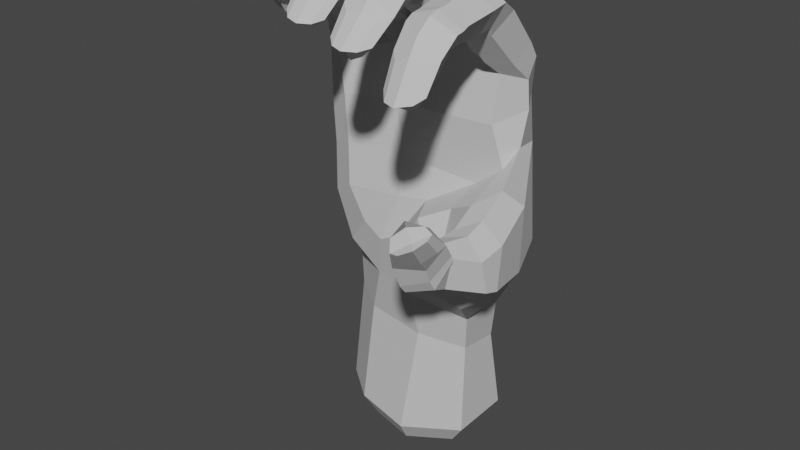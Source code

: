 # Source: C_Handshape.blend  (saved by Blender 3.6.11; exported with 4.5.12 LTS)
import bpy
from mathutils import Matrix  # noqa: F401  (used for matrix-valued properties, if any)

bpy.ops.wm.read_factory_settings(use_empty=True)
scene = bpy.context.scene
scene.name = 'Scene'

# ---- collections
col_c = bpy.data.collections.new('C'); scene.collection.children.link(col_c)

# ---- materials (node trees are filled in below, after node groups)
mat_material__46_006 = bpy.data.materials.new('Material #46.006')
mat_material__46_006.alpha_threshold = 0.0
mat_material__46_006.use_transparent_shadow = False
mat_material__46_006.diffuse_color = (0.6038, 0.6038, 0.6038, 1.0)
mat_material__46_006.specular_color = (0.9, 0.9, 0.9)
mat_material__46_006.roughness = 0.5
mat_material__46_006.specular_intensity = 0.0

# ---- material node trees

# ---- world
world_world = bpy.data.worlds.new('World'); scene.world = world_world
world_world.use_nodes = True; world_world.node_tree.nodes.clear()
_N = world_world.node_tree.nodes; _L = world_world.node_tree.links
n0 = _N.new('ShaderNodeOutputWorld'); n0.name = 'World Output'; n0.location = (300, 300)
n1 = _N.new('ShaderNodeBackground'); n1.name = 'Background'; n1.location = (10, 300)
n1.inputs[0].default_value = (0.05088, 0.05088, 0.05088, 1.0)
_L.new(n1.outputs[0], n0.inputs[0])
n0.is_active_output = True
world_world.color = (0.05088, 0.05088, 0.05088)
world_world.use_sun_shadow = False
world_world.sun_shadow_jitter_overblur = 0.0

# ---- meshes
me_untitled_006 = bpy.data.meshes.new('Untitled.006')
me_untitled_006.from_pydata([(8.531, 9.161, 51.29), (4.552, 5.526, 69.93), (9.629, 4.04, 71.39), (0.3632, 5.933, 51.29), (-5.219, 5.586, 48.42), (-3.85, 4.657, 67.92), (-12.73, 0.7359, 63.4), (-11.92, 0.2907, 46.7), (21.52, -4.666, 53.32), (4.856, 8.891, 37.88), (-3.687, 7.968, 37.01), (-12.11, 2.555, 37.72), (23.45, -13.66, 43.78), (19.77, -7.975, 56.56), (16.13, 3.666, 68.88), (19.47, -2.319, 71.79), (15.8, -7.697, 85.46), (20.29, -8.014, 83.27), (18.71, -10.72, 80.0), (22.84, -11.94, 50.27), (20.15, -13.37, 53.91), (16.2, -14.55, 51.77), (22.87, -16.84, 49.66), (20.01, -16.55, 52.73), (16.02, -17.26, 51.51), (10.08, -2.744, 77.74), (12.28, -9.26, 84.64), (17.12, -11.79, 87.62), (21.03, -11.01, 85.03), (19.11, -11.54, 81.29), (13.13, -12.71, 86.6), (17.87, -14.94, 87.36), (21.41, -14.11, 84.74), (19.04, -14.17, 80.98), (13.93, -15.94, 86.02), (14.07, -15.58, 82.48), (18.69, -20.69, 86.42), (21.77, -20.06, 84.17), (19.49, -19.72, 81.02), (14.78, -21.12, 85.32), (15.13, -20.28, 81.53), (18.76, -22.53, 86.32), (22.13, -21.66, 83.89), (19.7, -21.14, 80.89), (15.02, -22.91, 85.21), (15.25, -21.96, 81.48), (18.74, -24.0, 85.83), (22.31, -23.06, 83.78), (20.13, -22.4, 80.85), (15.0, -24.11, 84.49), (15.5, -23.32, 81.43), (18.73, -26.41, 83.93), (22.27, -26.14, 81.3), (20.96, -24.62, 79.31), (15.21, -26.74, 81.4), (15.85, -24.51, 79.11), (22.14, -28.84, 77.28), (20.24, -27.95, 75.43), (16.98, -28.24, 75.61), (23.33, -16.11, 44.5), (17.84, -16.89, 42.31), (14.21, -16.5, 46.05), (21.25, -23.09, 47.59), (21.5, -21.96, 51.96), (18.67, -21.32, 52.93), (15.66, -22.49, 52.31), (17.12, -23.98, 46.06), (14.66, -23.4, 49.63), (12.01, 2.59, 76.85), (18.11, 1.513, 73.96), (8.827, 0.6732, 73.54), (7.781, 1.807, 73.08), (0.8124, 4.543, 72.86), (-1.158, 4.573, 72.02), (-7.504, 3.01, 68.86), (-8.98, 2.847, 68.56), (-15.56, -3.672, 62.41), (-15.34, -3.723, 47.02), (11.22, -5.499, 75.42), (15.9, -29.54, 77.17), (19.23, -31.67, 76.12), (19.14, -1.251, 66.84), (20.91, -27.86, 80.52), (18.7, -27.89, 81.6), (16.6, -28.16, 80.59), (17.23, -31.03, 76.21), (21.3, -30.41, 76.5), (8.505, 6.622, 63.67), (-14.79, -4.106, 55.45), (-12.26, 0.2001, 56.01), (-4.887, 5.449, 57.97), (3.986, 6.507, 60.78), (-14.12, -6.881, 62.49), (16.36, -5.08, 72.7), (-3.208, -5.481, 73.32), (10.66, -4.372, 79.11), (14.05, -1.221, 79.43), (18.89, -1.183, 76.83), (19.07, -5.325, 74.45), (18.73, -27.92, 74.53), (18.68, -23.6, 78.12), (17.56, -22.72, 80.31), (17.36, -21.48, 80.3), (16.83, -19.98, 80.59), (16.08, -15.16, 80.37), (15.65, -12.62, 80.86), (15.22, -12.09, 79.96), (18.85, -30.62, 75.82), (12.74, -11.35, 81.37), (13.22, -12.52, 82.73), (15.43, -7.489, 74.79), (12.19, -7.014, 76.46), (9.331, -2.719, 80.15), (10.21, -10.35, 86.47), (6.544, -8.776, 88.63), (5.573, -0.4442, 82.34), (8.361, -5.329, 77.97), (8.344, -12.86, 82.72), (2.354, -9.859, 88.42), (1.165, -1.331, 81.4), (0.5372, 1.241, 78.73), (1.428, -4.214, 78.61), (1.267, -3.385, 76.74), (10.61, -12.2, 88.01), (7.044, -11.16, 90.46), (8.329, -13.39, 84.5), (2.967, -12.45, 90.19), (2.546, -12.41, 84.55), (10.94, -14.4, 87.54), (7.796, -14.62, 90.69), (8.772, -15.42, 84.03), (3.685, -16.28, 90.36), (12.12, -18.5, 86.26), (9.105, -19.46, 89.23), (9.597, -18.9, 83.5), (5.25, -20.74, 88.64), (3.535, -16.78, 85.9), (5.142, -20.18, 84.9), (12.45, -20.07, 86.46), (9.501, -21.09, 89.33), (9.738, -20.33, 83.75), (5.813, -22.42, 88.67), (5.583, -21.69, 84.95), (12.88, -21.37, 86.53), (9.754, -22.49, 89.13), (10.38, -21.49, 83.78), (5.952, -23.62, 88.12), (6.05, -22.91, 84.96), (13.29, -24.29, 84.59), (10.06, -25.0, 87.43), (11.53, -23.89, 82.71), (6.576, -26.2, 85.79), (6.588, -25.07, 83.44), (10.9, -27.72, 79.83), (12.93, -28.17, 81.48), (7.283, -29.69, 82.21), (7.811, -28.58, 80.52), (9.346, -28.2, 79.17), (9.0, -23.76, 81.74), (7.881, -22.15, 83.59), (7.481, -21.01, 83.53), (7.005, -19.59, 83.4), (5.372, -16.93, 84.37), (4.945, -14.63, 84.78), (2.905, -14.33, 86.05), (4.687, -13.51, 82.93), (4.572, -5.268, 76.63), (10.37, -30.58, 81.55), (8.065, -27.48, 85.03), (10.11, -26.66, 85.57), (12.18, -26.4, 84.31), (8.725, -31.04, 81.67), (10.53, -31.46, 81.42), (12.15, -30.14, 81.25), (4.682, 3.597, 78.14), (9.193, -0.5538, 78.3), (8.749, -4.742, 76.46), (5.184, -5.279, 75.05), (-0.8684, 0.09614, 79.78), (0.7864, -7.015, 85.16), (-3.177, -6.691, 86.02), (-4.875, 1.384, 79.76), (-1.198, -3.79, 76.96), (-0.05847, -10.27, 81.57), (-6.699, -8.37, 85.75), (-8.36, -0.3239, 78.25), (-8.29, 0.9559, 75.0), (-6.723, -4.215, 76.3), (-6.648, -4.156, 74.6), (1.241, -8.905, 86.63), (-2.536, -8.611, 88.12), (0.3374, -11.79, 83.54), (-6.137, -10.45, 87.82), (-5.827, -10.69, 82.75), (1.725, -11.08, 88.46), (-1.926, -10.54, 90.15), (0.6307, -13.42, 85.3), (-5.38, -12.83, 89.73), (-5.211, -12.17, 84.77), (2.316, -16.57, 88.77), (-0.8687, -17.54, 90.5), (0.183, -16.32, 85.53), (-4.713, -18.08, 89.61), (-4.676, -13.4, 86.44), (-4.187, -17.06, 86.1), (2.423, -18.11, 88.35), (-0.7006, -19.26, 90.22), (0.184, -17.56, 85.29), (-4.429, -19.79, 89.27), (-4.222, -18.47, 85.92), (2.559, -19.38, 87.88), (-0.5965, -20.49, 89.79), (0.3817, -18.77, 85.06), (-4.267, -21.0, 88.54), (-3.84, -19.75, 85.74), (2.421, -22.0, 85.29), (-0.4593, -22.83, 87.98), (0.7265, -21.01, 83.57), (-3.807, -23.74, 86.54), (-3.847, -22.09, 84.39), (0.1721, -24.74, 81.01), (2.136, -25.3, 82.36), (-3.263, -26.82, 83.24), (-2.853, -25.66, 81.75), (-1.307, -25.14, 80.46), (-1.653, -20.8, 82.82), (-1.988, -19.05, 84.67), (-2.152, -17.91, 84.79), (-2.302, -16.6, 85.02), (-2.494, -13.58, 84.78), (-2.619, -12.73, 83.43), (-2.836, -11.21, 81.25), (-3.51, -4.958, 75.94), (-0.4654, -27.37, 81.91), (-2.408, -24.97, 85.69), (-0.485, -24.25, 86.1), (1.36, -23.92, 84.83), (-1.964, -28.07, 82.58), (-0.1153, -28.37, 82.21), (1.383, -27.13, 82.06), (-5.277, 3.965, 75.74), (-0.7368, 1.248, 77.95), (-0.7132, -3.262, 75.99), (-9.251, -1.572, 76.76), (-8.723, -4.639, 80.23), (-12.46, -4.062, 80.64), (-12.88, -1.489, 76.34), (-9.528, -6.234, 75.6), (-9.359, -7.841, 78.17), (-16.13, -5.559, 79.88), (-16.45, -3.427, 75.3), (-16.17, -3.55, 71.51), (-14.97, -6.79, 74.99), (-14.43, -6.699, 72.19), (-8.721, -6.042, 82.01), (-12.36, -5.033, 82.39), (-9.428, -9.114, 79.84), (-16.01, -6.578, 81.77), (-8.6, -7.352, 83.99), (-12.11, -6.134, 84.45), (-9.686, -9.866, 81.36), (-15.68, -7.82, 83.54), (-8.059, -12.36, 85.6), (-11.18, -12.33, 87.22), (-9.421, -13.11, 82.55), (-14.67, -13.0, 86.21), (-14.72, -10.05, 81.49), (-14.0, -13.43, 83.06), (-7.761, -13.97, 85.73), (-10.86, -14.09, 87.68), (-9.291, -14.31, 82.84), (-14.21, -14.82, 86.62), (-13.68, -14.92, 83.45), (-7.556, -15.05, 86.04), (-10.58, -15.38, 87.76), (-9.145, -15.42, 83.31), (-13.9, -15.9, 86.35), (-13.45, -16.05, 83.69), (-7.02, -17.33, 84.9), (-10.14, -17.82, 86.91), (-8.171, -16.95, 82.85), (-12.73, -19.43, 85.16), (-12.47, -18.38, 82.91), (-7.584, -20.66, 81.21), (-6.306, -20.84, 82.96), (-11.05, -22.67, 83.0), (-10.44, -21.85, 81.51), (-8.968, -21.52, 80.56), (-10.27, -17.27, 81.66), (-11.4, -15.89, 82.8), (-11.55, -14.92, 82.45), (-11.72, -13.74, 82.07), (-12.24, -10.59, 80.65), (-12.36, -10.12, 79.68), (-15.47, -8.661, 80.18), (-12.31, -8.735, 77.54), (-15.38, -7.981, 78.2), (-11.67, -8.216, 74.51), (-8.332, -23.12, 82.49), (-11.14, -20.53, 84.91), (-9.589, -19.54, 85.53), (-7.67, -19.24, 84.74), (-9.602, -23.73, 82.94), (-7.986, -23.92, 83.03), (-6.729, -22.63, 82.93), (-13.86, 0.7526, 72.17), (-9.124, 0.4291, 74.84), (-8.494, -5.343, 74.37), (-10.62, -9.023, 71.96), (-1.316, -6.948, 65.04), (-10.24, -8.407, 64.53), (-13.43, -7.127, 55.12), (1.11, -7.189, 56.59), (-9.166, -8.935, 56.61), (17.68, -14.73, 41.49), (17.4, -11.63, 38.88), (13.15, -14.12, 45.33), (-13.28, -7.371, 46.89), (5.311, -7.301, 50.32), (12.96, -11.09, 52.74), (-2.379, -9.226, 41.75), (4.23, -10.03, 34.41), (-11.03, 3.749, 26.84), (-4.274, -7.396, 34.37), (11.57, -4.533, 24.5), (5.351, 7.581, 22.88), (-3.907, 7.745, 24.59), (-13.09, 4.964, 8.278), (-6.42, 9.418, 8.759), (5.049, 9.813, 8.509), (11.86, 5.339, 8.755), (11.36, -4.641, 7.768), (2.564, -10.16, 7.616), (-7.349, -8.318, 8.445), (11.78, -15.25, 44.73), (7.028, -7.115, 65.17), (15.7, -5.459, 64.9), (12.5, -4.608, 54.39), (16.99, -4.091, 57.8), (11.29, 3.061, 23.32), (15.92, 0.2547, 35.58), (20.78, -4.038, 41.8), (17.72, 2.383, 60.47), (21.24, -25.36, 48.47), (17.23, -26.84, 47.3), (15.06, -24.9, 50.54), (22.1, -22.49, 52.05), (19.01, -21.81, 53.62), (21.12, -26.35, 50.13), (17.35, -28.1, 48.82), (15.17, -26.18, 51.96), (22.16, -22.96, 53.07), (18.74, -22.5, 54.66), (21.2, -27.29, 52.28), (17.82, -30.26, 52.72), (16.2, -28.52, 55.21), (23.06, -25.39, 55.9), (19.94, -25.04, 57.4), (19.26, -32.52, 56.44), (18.74, -31.73, 58.21), (21.85, -28.52, 59.63), (23.32, -28.77, 59.06), (17.16, -26.89, 58.3), (20.41, -30.67, 59.84), (16.06, -24.18, 54.77), (15.9, -23.29, 53.06), (22.15, -31.45, 58.46), (23.16, -27.37, 55.71), (21.56, -28.92, 54.14), (19.73, -30.5, 53.93), (23.79, -30.42, 58.83), (22.97, -32.36, 57.95), (21.1, -33.13, 56.97), (11.74, 3.493, 29.65), (11.73, 4.515, 35.48), (4.589, -8.093, 26.24), (-12.15, 3.154, 32.49), (-3.964, 7.3, 30.86), (5.341, 7.521, 29.78), (-14.19, -2.958, 38.88), (19.06, -2.862, 61.43), (16.17, -10.67, 54.04), (7.783, -12.44, 50.08), (0.8517, -9.398, 43.39), (4.943, -13.4, 44.22), (18.86, 2.223, 44.37), (-9.893, -7.648, 38.84), (0.3493, -7.991, 49.77), (13.95, -9.378, 35.02), (7.737, -13.73, 39.74), (17.61, -5.17, 36.91), (12.59, -5.708, 30.92), (-5.495, -7.495, 27.38), (-12.53, -2.393, 33.32), (-5.931, -8.992, 43.8), (-8.541, -9.587, 49.68), (-12.07, -2.537, 27.73), (-13.67, -3.356, 8.62), (-10.36, 4.009, 4.301), (-10.81, -2.461, 4.566), (-5.175, 7.474, 4.674), (3.744, 7.781, 4.48), (9.044, 4.301, 4.671), (8.652, -3.461, 3.904), (1.812, -7.75, 3.785), (-5.898, -6.321, 4.43)], [], [(1, 2, 87, 91), (91, 90, 5, 1), (90, 89, 6, 5), (5, 6, 75, 74), (8, 342, 380, 13), (0, 374, 9, 3), (3, 9, 10, 4), (4, 10, 11, 7), (8, 19, 12, 341), (17, 97, 96, 16), (18, 98, 97, 17), (13, 20, 19, 8), (19, 22, 59, 12), (20, 23, 22, 19), (21, 24, 23, 20), (59, 60, 314, 12), (60, 61, 316, 314), (96, 95, 26, 16), (95, 25, 78, 111), (16, 27, 28, 17), (17, 28, 29, 18), (26, 30, 27, 16), (108, 109, 30, 26), (27, 31, 32, 28), (28, 32, 33, 29), (30, 34, 31, 27), (109, 35, 34, 30), (31, 36, 37, 32), (32, 37, 38, 33), (34, 39, 36, 31), (35, 40, 39, 34), (373, 374, 340, 391), (378, 325, 326, 377), (377, 326, 322, 376), (12, 314, 315, 341), (36, 41, 42, 37), (37, 42, 43, 38), (39, 44, 41, 36), (40, 45, 44, 39), (41, 46, 47, 42), (42, 47, 48, 43), (44, 49, 46, 41), (45, 50, 49, 44), (46, 51, 52, 47), (47, 52, 53, 48), (49, 54, 51, 46), (50, 55, 54, 49), (52, 56, 57, 53), (55, 58, 79, 54), (61, 24, 21, 316), (22, 63, 62, 59), (23, 64, 63, 22), (24, 65, 64, 23), (59, 62, 66, 60), (60, 66, 67, 61), (61, 67, 65, 24), (2, 70, 25, 68), (2, 68, 69, 14), (1, 71, 70, 2), (70, 71, 175, 25), (174, 175, 71, 1), (1, 72, 120, 174), (73, 72, 1, 5), (240, 241, 73, 5), (72, 73, 241, 120), (5, 74, 186, 240), (74, 75, 306, 186), (75, 6, 305, 306), (89, 88, 76, 6), (6, 76, 251, 305), (176, 78, 25, 175), (58, 55, 100, 99), (100, 55, 50, 101), (101, 50, 45, 102), (102, 45, 40, 103), (103, 40, 35, 104), (104, 35, 109, 105), (105, 109, 108, 106), (108, 111, 110, 106), (57, 56, 107, 99), (84, 83, 51, 54), (82, 52, 51, 83), (85, 79, 107, 80), (86, 82, 83, 80), (80, 83, 84, 85), (84, 54, 79, 85), (82, 86, 56, 52), (78, 176, 177, 93), (241, 242, 122, 120), (88, 89, 7, 77), (89, 90, 4, 7), (90, 91, 3, 4), (88, 311, 92, 76), (76, 92, 253, 251), (77, 317, 311, 88), (307, 188, 186, 306), (69, 15, 81, 14), (15, 93, 336, 81), (93, 177, 335, 336), (177, 122, 242, 94), (95, 96, 68, 25), (96, 97, 69, 68), (69, 97, 98, 15), (57, 99, 100, 53), (53, 100, 101, 48), (48, 101, 102, 43), (43, 102, 103, 38), (38, 103, 104, 33), (33, 104, 105, 29), (29, 105, 106, 18), (106, 110, 98, 18), (58, 99, 107, 79), (86, 80, 107, 56), (95, 111, 108, 26), (15, 98, 110, 93), (93, 110, 111, 78), (113, 112, 115, 114), (117, 116, 112, 113), (115, 119, 118, 114), (119, 120, 122, 121), (114, 124, 123, 113), (113, 123, 125, 117), (118, 126, 124, 114), (127, 164, 126, 118), (124, 129, 128, 123), (123, 128, 130, 125), (126, 131, 129, 124), (164, 136, 131, 126), (129, 133, 132, 128), (128, 132, 134, 130), (131, 135, 133, 129), (136, 137, 135, 131), (133, 139, 138, 132), (132, 138, 140, 134), (135, 141, 139, 133), (137, 142, 141, 135), (139, 144, 143, 138), (138, 143, 145, 140), (141, 146, 144, 139), (142, 147, 146, 141), (144, 149, 148, 143), (143, 148, 150, 145), (146, 151, 149, 144), (147, 152, 151, 146), (148, 154, 153, 150), (152, 156, 155, 151), (156, 152, 158, 157), (158, 152, 147, 159), (159, 147, 142, 160), (160, 142, 137, 161), (161, 137, 136, 162), (162, 136, 164, 163), (163, 164, 127, 165), (127, 121, 166, 165), (153, 154, 167, 157), (168, 169, 149, 151), (170, 148, 149, 169), (171, 155, 167, 172), (173, 170, 169, 172), (172, 169, 168, 171), (168, 151, 155, 171), (170, 173, 154, 148), (119, 115, 174, 120), (115, 112, 175, 174), (175, 112, 116, 176), (153, 157, 158, 150), (150, 158, 159, 145), (145, 159, 160, 140), (140, 160, 161, 134), (134, 161, 162, 130), (130, 162, 163, 125), (125, 163, 165, 117), (165, 166, 116, 117), (156, 157, 167, 155), (173, 172, 167, 154), (119, 121, 127, 118), (176, 116, 166, 177), (177, 166, 121, 122), (179, 178, 181, 180), (183, 182, 178, 179), (181, 185, 184, 180), (185, 186, 188, 187), (180, 190, 189, 179), (179, 189, 191, 183), (184, 192, 190, 180), (193, 198, 192, 184), (190, 195, 194, 189), (189, 194, 196, 191), (192, 197, 195, 190), (198, 203, 197, 192), (195, 200, 199, 194), (194, 199, 201, 196), (197, 202, 200, 195), (203, 204, 202, 197), (200, 206, 205, 199), (199, 205, 207, 201), (202, 208, 206, 200), (204, 209, 208, 202), (206, 211, 210, 205), (205, 210, 212, 207), (208, 213, 211, 206), (209, 214, 213, 208), (211, 216, 215, 210), (210, 215, 217, 212), (213, 218, 216, 211), (214, 219, 218, 213), (215, 221, 220, 217), (219, 223, 222, 218), (223, 219, 225, 224), (225, 219, 214, 226), (226, 214, 209, 227), (227, 209, 204, 228), (228, 204, 203, 229), (229, 203, 198, 230), (230, 198, 193, 231), (193, 187, 232, 231), (220, 221, 233, 224), (234, 235, 216, 218), (236, 215, 216, 235), (237, 222, 233, 238), (239, 236, 235, 238), (238, 235, 234, 237), (234, 218, 222, 237), (236, 239, 221, 215), (185, 181, 240, 186), (181, 178, 241, 240), (241, 178, 182, 242), (220, 224, 225, 217), (217, 225, 226, 212), (212, 226, 227, 207), (207, 227, 228, 201), (201, 228, 229, 196), (196, 229, 230, 191), (191, 230, 231, 183), (231, 232, 182, 183), (223, 224, 233, 222), (239, 238, 233, 221), (185, 187, 193, 184), (242, 182, 232, 94), (94, 232, 187, 188), (244, 243, 246, 245), (248, 247, 243, 244), (246, 250, 249, 245), (250, 251, 253, 252), (245, 255, 254, 244), (244, 254, 256, 248), (249, 257, 255, 245), (296, 294, 257, 249), (255, 259, 258, 254), (254, 258, 260, 256), (257, 261, 259, 255), (294, 266, 261, 257), (259, 263, 262, 258), (258, 262, 264, 260), (261, 265, 263, 259), (266, 267, 265, 261), (263, 269, 268, 262), (262, 268, 270, 264), (265, 271, 269, 263), (267, 272, 271, 265), (269, 274, 273, 268), (268, 273, 275, 270), (271, 276, 274, 269), (272, 277, 276, 271), (274, 279, 278, 273), (273, 278, 280, 275), (276, 281, 279, 274), (277, 282, 281, 276), (278, 284, 283, 280), (282, 286, 285, 281), (286, 282, 288, 287), (288, 282, 277, 289), (289, 277, 272, 290), (290, 272, 267, 291), (291, 267, 266, 292), (292, 266, 294, 293), (293, 294, 296, 295), (296, 252, 297, 295), (283, 284, 298, 287), (299, 300, 279, 281), (301, 278, 279, 300), (302, 285, 298, 303), (304, 301, 300, 303), (303, 300, 299, 302), (299, 281, 285, 302), (301, 304, 284, 278), (250, 246, 305, 251), (246, 243, 306, 305), (306, 243, 247, 307), (283, 287, 288, 280), (280, 288, 289, 275), (275, 289, 290, 270), (270, 290, 291, 264), (264, 291, 292, 260), (260, 292, 293, 256), (256, 293, 295, 248), (295, 297, 247, 248), (286, 287, 298, 285), (304, 303, 298, 284), (250, 252, 296, 249), (307, 247, 297, 308), (308, 297, 252, 253), (307, 308, 94, 188), (94, 309, 335, 177), (308, 310, 309, 94), (310, 308, 253, 92), (338, 381, 13, 380), (310, 313, 312, 309), (92, 311, 313, 310), (381, 319, 316, 21), (319, 381, 338, 337), (320, 383, 318, 387), (334, 389, 388, 315), (318, 382, 319, 337), (376, 322, 396, 393), (333, 392, 396, 397), (322, 326, 328, 327), (326, 325, 329, 328), (325, 339, 330, 329), (339, 324, 331, 330), (324, 375, 332, 331), (375, 392, 333, 332), (335, 337, 338, 336), (335, 309, 312, 337), (380, 81, 336, 338), (87, 0, 3, 91), (385, 0, 87, 342), (342, 87, 2, 14), (324, 339, 373, 391), (62, 343, 344, 66), (66, 344, 345, 67), (63, 346, 343, 62), (64, 347, 346, 63), (343, 348, 349, 344), (344, 349, 350, 345), (346, 351, 348, 343), (347, 352, 351, 346), (348, 353, 354, 349), (349, 354, 355, 350), (351, 356, 353, 348), (352, 357, 356, 351), (354, 358, 359, 355), (357, 360, 361, 356), (360, 357, 362, 363), (362, 357, 352, 364), (364, 352, 347, 365), (365, 347, 64, 65), (359, 358, 366, 363), (367, 368, 353, 356), (369, 354, 353, 368), (370, 361, 366, 371), (372, 369, 368, 371), (371, 368, 367, 370), (367, 356, 361, 370), (369, 372, 358, 354), (359, 363, 362, 355), (355, 362, 364, 350), (350, 364, 365, 345), (345, 365, 65, 67), (360, 363, 366, 361), (372, 371, 366, 358), (325, 378, 373, 339), (0, 385, 340, 374), (324, 391, 321, 375), (323, 386, 379, 393), (376, 11, 10, 377), (377, 10, 9, 378), (378, 9, 374, 373), (77, 7, 11, 379), (13, 381, 21, 20), (342, 14, 81, 380), (318, 383, 384, 382), (8, 341, 385, 342), (317, 386, 394, 395), (383, 321, 389, 384), (385, 341, 390, 340), (317, 77, 379, 386), (318, 337, 312, 387), (387, 312, 313, 395), (395, 313, 311, 317), (319, 382, 334, 316), (382, 384, 389, 334), (315, 314, 316, 334), (389, 321, 391, 388), (390, 341, 315, 388), (390, 388, 391, 340), (379, 11, 376, 393), (323, 321, 383, 320), (375, 321, 323, 392), (386, 323, 320, 394), (394, 320, 387, 395), (392, 323, 393, 396), (396, 322, 327, 397), (333, 397, 399, 405), (398, 400, 401, 402, 403, 404, 405, 399), (328, 329, 401, 400), (327, 328, 400, 398), (331, 332, 404, 403), (397, 327, 398, 399), (330, 331, 403, 402), (329, 330, 402, 401), (332, 333, 405, 404)])
_uv = me_untitled_006.uv_layers.new(name='UVChannel_1')
_uv.uv.foreach_set('vector', [0.0, 1.0, 1.0, 1.0, 1.0, 0.4928, 0.0, 0.5248, 0.0, 0.5248, 0.0, 0.5291, 0.0, 1.0, 0.0, 1.0, 0.0, 0.5291, 0.0, 0.5236, 0.0, 1.0, 0.0, 1.0, 0.0, 1.0, 0.0, 1.0, 0.0, 1.0, 0.0, 1.0, 1.0, 0.0, 1.0, 0.2045, 1.0, 0.09277, 1.0, 0.0, 1.0, 0.0, 0.4336, 0.0, 0.0, 0.0, 0.0, 0.0, 0.0, 0.0, 0.0, 0.0, 0.0, 0.0, 0.0, 0.0, 0.0, 0.0, 0.0, 0.0, 0.0, 0.0, 0.0, 0.0, 1.0, 0.0, 1.0, 0.0, 1.0, 0.0, 1.0, 0.0, 1.0, 1.0, 1.0, 1.0, 1.0, 1.0, 1.0, 1.0, 1.0, 1.0, 1.0, 1.0, 1.0, 1.0, 1.0, 1.0, 1.0, 0.0, 1.0, 0.0, 1.0, 0.0, 1.0, 0.0, 1.0, 0.0, 1.0, 0.0, 1.0, 0.0, 1.0, 0.0, 1.0, 0.0, 1.0, 0.0, 1.0, 0.0, 1.0, 0.0, 1.0, 0.0, 1.0, 0.0, 1.0, 0.0, 1.0, 0.0, 1.0, 0.0, 1.0, 0.0, 1.0, 0.0, 1.0, 0.0, 1.0, 0.0, 1.0, 0.0, 1.0, 0.0, 1.0, 0.0, 1.0, 1.0, 1.0, 1.0, 1.0, 1.0, 1.0, 1.0, 1.0, 1.0, 1.0, 1.0, 1.0, 1.0, 1.0, 1.0, 1.0, 1.0, 1.0, 1.0, 1.0, 1.0, 1.0, 1.0, 1.0, 1.0, 1.0, 1.0, 1.0, 1.0, 1.0, 1.0, 1.0, 1.0, 1.0, 1.0, 1.0, 1.0, 1.0, 1.0, 1.0, 1.0, 1.0, 1.0, 1.0, 1.0, 1.0, 1.0, 1.0, 1.0, 1.0, 1.0, 1.0, 1.0, 1.0, 1.0, 1.0, 1.0, 1.0, 1.0, 1.0, 1.0, 1.0, 1.0, 1.0, 1.0, 1.0, 1.0, 1.0, 1.0, 1.0, 1.0, 1.0, 1.0, 1.0, 1.0, 1.0, 1.0, 1.0, 1.0, 1.0, 1.0, 1.0, 1.0, 1.0, 1.0, 1.0, 1.0, 1.0, 1.0, 1.0, 1.0, 1.0, 1.0, 1.0, 1.0, 1.0, 1.0, 1.0, 1.0, 1.0, 1.0, 1.0, 1.0, 1.0, 1.0, 1.0, 1.0, 1.0, 1.0, 1.0, 1.0, 0.3949, 0.0, 0.4336, 0.0, 1.0, 0.0, 1.0, 0.0, 0.0, 0.0, 0.0, 0.0, 0.0, 0.0, 0.0, 0.0, 0.0, 0.0, 0.0, 0.0, 0.0, 0.0, 0.0, 0.0, 1.0, 0.0, 1.0, 0.0, 1.0, 0.0, 1.0, 0.0, 1.0, 1.0, 1.0, 1.0, 1.0, 1.0, 1.0, 1.0, 1.0, 1.0, 1.0, 1.0, 1.0, 1.0, 1.0, 1.0, 1.0, 1.0, 1.0, 1.0, 1.0, 1.0, 1.0, 1.0, 1.0, 1.0, 1.0, 1.0, 1.0, 1.0, 1.0, 1.0, 1.0, 1.0, 1.0, 1.0, 1.0, 1.0, 1.0, 1.0, 1.0, 1.0, 1.0, 1.0, 1.0, 1.0, 1.0, 1.0, 1.0, 1.0, 1.0, 1.0, 1.0, 1.0, 1.0, 1.0, 1.0, 1.0, 1.0, 1.0, 1.0, 1.0, 1.0, 1.0, 1.0, 1.0, 1.0, 1.0, 1.0, 1.0, 1.0, 1.0, 1.0, 1.0, 1.0, 1.0, 1.0, 1.0, 1.0, 1.0, 1.0, 1.0, 1.0, 1.0, 1.0, 1.0, 1.0, 1.0, 1.0, 1.0, 1.0, 1.0, 1.0, 1.0, 1.0, 1.0, 1.0, 1.0, 1.0, 1.0, 1.0, 1.0, 1.0, 1.0, 1.0, 1.0, 1.0, 1.0, 1.0, 1.0, 1.0, 1.0, 1.0, 0.0, 1.0, 0.0, 1.0, 0.0, 1.0, 0.0, 1.0, 0.0, 1.0, 0.0, 1.0, 0.0, 1.0, 0.0, 1.0, 0.0, 1.0, 0.0, 1.0, 0.0, 1.0, 0.0, 1.0, 0.0, 1.0, 0.0, 1.0, 0.0, 1.0, 0.0, 1.0, 0.0, 1.0, 0.0, 1.0, 0.0, 1.0, 0.0, 1.0, 0.0, 1.0, 0.0, 1.0, 0.0, 1.0, 0.0, 1.0, 0.0, 1.0, 0.0, 1.0, 0.0, 1.0, 0.0, 1.0, 1.0, 0.6227, 1.0, 0.6197, 1.0, 1.0, 1.0, 1.0, 1.0, 1.0, 1.0, 1.0, 1.0, 1.0, 1.0, 0.0, 1.0, 0.216, 1.0, 0.6227, 1.0, 1.0, 1.0, 0.6227, 1.0, 0.216, 1.0, 0.3966, 1.0, 0.6197, 1.0, 0.0, 1.0, 0.3966, 1.0, 0.216, 1.0, 0.0, 1.0, 0.0, 1.0, 0.0, 1.0, 1.0, 1.0, 0.0, 1.0, 0.0, 1.0, 0.0, 1.0, 0.0, 1.0, 0.0, 1.0, 0.0, 1.0, 0.0, 1.0, 0.0, 1.0, 0.0, 1.0, 0.0, 1.0, 0.0, 1.0, 0.0, 1.0, 1.0, 1.0, 0.0, 1.0, 0.0, 1.0, 0.0, 1.0, 0.0, 1.0, 0.0, 1.0, 0.0, 1.0, 0.0, 1.0, 0.0, 1.0, 0.0, 1.0, 0.0, 1.0, 0.0, 1.0, 0.0, 1.0, 0.0, 0.5236, 0.0, 0.5339, 0.0, 1.0, 0.0, 1.0, 0.0, 1.0, 0.0, 1.0, 0.0, 1.0, 0.0, 1.0, 1.0, 1.0, 1.0, 1.0, 1.0, 1.0, 1.0, 1.0, 1.0, 1.0, 1.0, 1.0, 1.0, 1.0, 1.0, 1.0, 1.0, 1.0, 1.0, 1.0, 1.0, 1.0, 1.0, 1.0, 1.0, 1.0, 1.0, 1.0, 1.0, 1.0, 1.0, 1.0, 1.0, 1.0, 1.0, 1.0, 1.0, 1.0, 1.0, 1.0, 1.0, 1.0, 1.0, 1.0, 1.0, 1.0, 1.0, 1.0, 1.0, 1.0, 1.0, 1.0, 1.0, 1.0, 1.0, 1.0, 1.0, 1.0, 1.0, 1.0, 1.0, 1.0, 1.0, 1.0, 1.0, 1.0, 1.0, 1.0, 1.0, 1.0, 1.0, 1.0, 1.0, 1.0, 1.0, 1.0, 1.0, 1.0, 1.0, 1.0, 1.0, 1.0, 1.0, 1.0, 1.0, 1.0, 1.0, 1.0, 1.0, 1.0, 1.0, 1.0, 1.0, 1.0, 1.0, 1.0, 1.0, 1.0, 1.0, 1.0, 1.0, 1.0, 1.0, 1.0, 1.0, 1.0, 1.0, 1.0, 1.0, 1.0, 1.0, 1.0, 1.0, 1.0, 1.0, 1.0, 1.0, 1.0, 1.0, 1.0, 1.0, 1.0, 1.0, 1.0, 1.0, 1.0, 1.0, 1.0, 1.0, 1.0, 1.0, 1.0, 1.0, 1.0, 1.0, 1.0, 1.0, 0.0, 1.0, 1.0, 1.0, 0.379, 1.0, 0.0, 1.0, 1.0, 0.0, 1.0, 1.0, 1.0, 1.0, 1.0, 0.0, 0.5339, 0.0, 0.5236, 0.0, 0.0, 0.0, 0.0, 0.0, 0.5236, 0.0, 0.5291, 0.0, 0.0, 0.0, 0.0, 0.0, 0.5291, 0.0, 0.5248, 0.0, 0.0, 0.0, 0.0, 0.0, 0.5339, 0.0, 0.5339, 0.0, 1.0, 0.0, 1.0, 0.0, 1.0, 0.0, 1.0, 0.0, 1.0, 0.0, 1.0, 0.0, 0.0, 0.0, 0.0, 0.0, 0.5339, 0.0, 0.5339, 1.0, 1.0, 0.0, 1.0, 0.0, 1.0, 1.0, 1.0, 1.0, 1.0, 1.0, 1.0, 1.0, 1.0, 1.0, 1.0, 1.0, 1.0, 1.0, 1.0, 1.0, 1.0, 1.0, 1.0, 1.0, 0.0, 1.0, 0.379, 1.0, 0.1931, 1.0, 0.0, 1.0, 1.0, 1.0, 1.0, 0.0, 1.0, 1.0, 1.0, 1.0, 1.0, 1.0, 1.0, 1.0, 1.0, 1.0, 1.0, 1.0, 1.0, 1.0, 1.0, 1.0, 1.0, 1.0, 1.0, 1.0, 1.0, 1.0, 1.0, 1.0, 1.0, 1.0, 1.0, 1.0, 1.0, 1.0, 1.0, 1.0, 1.0, 1.0, 1.0, 1.0, 1.0, 1.0, 1.0, 1.0, 1.0, 1.0, 1.0, 1.0, 1.0, 1.0, 1.0, 1.0, 1.0, 1.0, 1.0, 1.0, 1.0, 1.0, 1.0, 1.0, 1.0, 1.0, 1.0, 1.0, 1.0, 1.0, 1.0, 1.0, 1.0, 1.0, 1.0, 1.0, 1.0, 1.0, 1.0, 1.0, 1.0, 1.0, 1.0, 1.0, 1.0, 1.0, 1.0, 1.0, 1.0, 1.0, 1.0, 1.0, 1.0, 1.0, 1.0, 1.0, 1.0, 1.0, 1.0, 1.0, 1.0, 1.0, 1.0, 1.0, 1.0, 1.0, 1.0, 1.0, 1.0, 1.0, 1.0, 1.0, 1.0, 1.0, 1.0, 1.0, 1.0, 1.0, 1.0, 1.0, 1.0, 1.0, 1.0, 1.0, 1.0, 1.0, 1.0, 1.0, 1.0, 1.0, 1.0, 1.0, 1.0, 1.0, 1.0, 1.0, 1.0, 1.0, 1.0, 1.0, 1.0, 1.0, 1.0, 1.0, 1.0, 1.0, 1.0, 1.0, 1.0, 1.0, 1.0, 1.0, 1.0, 1.0, 1.0, 1.0, 1.0, 1.0, 1.0, 1.0, 1.0, 1.0, 1.0, 1.0, 1.0, 1.0, 1.0, 1.0, 1.0, 1.0, 1.0, 1.0, 1.0, 1.0, 1.0, 1.0, 1.0, 1.0, 1.0, 1.0, 1.0, 1.0, 1.0, 1.0, 1.0, 1.0, 1.0, 1.0, 1.0, 1.0, 1.0, 1.0, 1.0, 1.0, 1.0, 1.0, 1.0, 1.0, 1.0, 1.0, 1.0, 1.0, 1.0, 1.0, 1.0, 1.0, 1.0, 1.0, 1.0, 1.0, 1.0, 1.0, 1.0, 1.0, 1.0, 1.0, 1.0, 1.0, 1.0, 1.0, 1.0, 1.0, 1.0, 1.0, 1.0, 1.0, 1.0, 1.0, 1.0, 1.0, 1.0, 1.0, 1.0, 1.0, 1.0, 1.0, 1.0, 1.0, 1.0, 1.0, 1.0, 1.0, 1.0, 1.0, 1.0, 1.0, 1.0, 1.0, 1.0, 1.0, 1.0, 1.0, 1.0, 1.0, 1.0, 1.0, 1.0, 1.0, 1.0, 1.0, 1.0, 1.0, 1.0, 1.0, 1.0, 1.0, 1.0, 1.0, 1.0, 1.0, 1.0, 1.0, 1.0, 1.0, 1.0, 1.0, 1.0, 1.0, 1.0, 1.0, 1.0, 1.0, 1.0, 1.0, 1.0, 1.0, 1.0, 1.0, 1.0, 1.0, 1.0, 1.0, 1.0, 1.0, 1.0, 1.0, 1.0, 1.0, 1.0, 1.0, 1.0, 1.0, 1.0, 1.0, 1.0, 1.0, 1.0, 1.0, 1.0, 1.0, 1.0, 1.0, 1.0, 1.0, 1.0, 1.0, 1.0, 1.0, 1.0, 1.0, 1.0, 1.0, 1.0, 1.0, 1.0, 1.0, 1.0, 1.0, 1.0, 1.0, 1.0, 1.0, 1.0, 1.0, 1.0, 1.0, 1.0, 1.0, 1.0, 1.0, 1.0, 1.0, 1.0, 1.0, 1.0, 1.0, 1.0, 1.0, 1.0, 1.0, 1.0, 1.0, 1.0, 1.0, 1.0, 1.0, 1.0, 1.0, 1.0, 1.0, 1.0, 1.0, 1.0, 1.0, 1.0, 1.0, 1.0, 1.0, 1.0, 1.0, 1.0, 1.0, 1.0, 1.0, 1.0, 1.0, 1.0, 1.0, 1.0, 1.0, 1.0, 1.0, 1.0, 1.0, 1.0, 1.0, 1.0, 1.0, 1.0, 1.0, 1.0, 1.0, 1.0, 1.0, 1.0, 1.0, 1.0, 1.0, 1.0, 1.0, 1.0, 1.0, 1.0, 1.0, 1.0, 1.0, 1.0, 1.0, 1.0, 1.0, 1.0, 1.0, 1.0, 1.0, 1.0, 1.0, 1.0, 1.0, 1.0, 1.0, 1.0, 1.0, 1.0, 1.0, 1.0, 1.0, 1.0, 1.0, 1.0, 1.0, 1.0, 1.0, 1.0, 1.0, 1.0, 1.0, 1.0, 1.0, 1.0, 1.0, 1.0, 1.0, 1.0, 1.0, 1.0, 1.0, 1.0, 1.0, 1.0, 1.0, 1.0, 1.0, 1.0, 1.0, 1.0, 1.0, 1.0, 1.0, 1.0, 1.0, 1.0, 1.0, 1.0, 1.0, 1.0, 1.0, 1.0, 1.0, 1.0, 1.0, 1.0, 1.0, 1.0, 1.0, 1.0, 1.0, 1.0, 1.0, 1.0, 1.0, 1.0, 1.0, 1.0, 1.0, 1.0, 1.0, 1.0, 1.0, 1.0, 1.0, 1.0, 1.0, 1.0, 1.0, 1.0, 1.0, 1.0, 1.0, 1.0, 1.0, 1.0, 1.0, 1.0, 1.0, 1.0, 1.0, 1.0, 1.0, 1.0, 1.0, 1.0, 1.0, 1.0, 1.0, 1.0, 1.0, 1.0, 1.0, 1.0, 1.0, 1.0, 1.0, 1.0, 1.0, 1.0, 1.0, 1.0, 1.0, 1.0, 1.0, 1.0, 1.0, 1.0, 1.0, 1.0, 1.0, 1.0, 1.0, 1.0, 1.0, 1.0, 1.0, 1.0, 1.0, 1.0, 1.0, 1.0, 1.0, 1.0, 1.0, 1.0, 1.0, 1.0, 1.0, 1.0, 1.0, 1.0, 1.0, 1.0, 1.0, 1.0, 1.0, 1.0, 1.0, 1.0, 1.0, 1.0, 1.0, 1.0, 1.0, 1.0, 1.0, 1.0, 1.0, 1.0, 1.0, 1.0, 1.0, 1.0, 1.0, 1.0, 1.0, 1.0, 1.0, 1.0, 1.0, 1.0, 1.0, 1.0, 1.0, 1.0, 1.0, 1.0, 1.0, 1.0, 1.0, 1.0, 1.0, 1.0, 1.0, 1.0, 1.0, 1.0, 1.0, 1.0, 1.0, 1.0, 1.0, 1.0, 1.0, 1.0, 1.0, 1.0, 1.0, 1.0, 1.0, 1.0, 1.0, 1.0, 1.0, 1.0, 1.0, 1.0, 1.0, 1.0, 1.0, 1.0, 1.0, 1.0, 1.0, 1.0, 1.0, 1.0, 1.0, 1.0, 1.0, 1.0, 1.0, 1.0, 1.0, 1.0, 1.0, 1.0, 1.0, 1.0, 1.0, 1.0, 1.0, 1.0, 1.0, 1.0, 1.0, 1.0, 1.0, 1.0, 1.0, 1.0, 1.0, 1.0, 1.0, 1.0, 1.0, 1.0, 1.0, 1.0, 1.0, 1.0, 1.0, 1.0, 1.0, 1.0, 1.0, 1.0, 1.0, 1.0, 1.0, 1.0, 1.0, 1.0, 1.0, 1.0, 1.0, 1.0, 1.0, 1.0, 1.0, 1.0, 1.0, 1.0, 1.0, 1.0, 1.0, 1.0, 1.0, 1.0, 1.0, 1.0, 1.0, 1.0, 1.0, 1.0, 1.0, 1.0, 1.0, 1.0, 1.0, 1.0, 1.0, 1.0, 1.0, 1.0, 1.0, 1.0, 1.0, 1.0, 1.0, 1.0, 1.0, 1.0, 1.0, 1.0, 1.0, 1.0, 1.0, 1.0, 1.0, 1.0, 1.0, 1.0, 1.0, 1.0, 1.0, 1.0, 1.0, 1.0, 1.0, 1.0, 1.0, 1.0, 1.0, 1.0, 1.0, 1.0, 1.0, 1.0, 1.0, 1.0, 1.0, 1.0, 1.0, 1.0, 1.0, 1.0, 1.0, 1.0, 1.0, 1.0, 1.0, 1.0, 1.0, 1.0, 1.0, 1.0, 1.0, 1.0, 1.0, 1.0, 1.0, 1.0, 1.0, 1.0, 1.0, 1.0, 1.0, 1.0, 1.0, 1.0, 1.0, 1.0, 1.0, 1.0, 1.0, 1.0, 1.0, 1.0, 1.0, 1.0, 1.0, 1.0, 1.0, 1.0, 1.0, 1.0, 1.0, 1.0, 1.0, 1.0, 1.0, 1.0, 1.0, 1.0, 1.0, 1.0, 1.0, 1.0, 1.0, 1.0, 1.0, 1.0, 1.0, 1.0, 1.0, 1.0, 1.0, 1.0, 1.0, 1.0, 1.0, 1.0, 1.0, 1.0, 1.0, 1.0, 1.0, 1.0, 1.0, 1.0, 1.0, 1.0, 1.0, 1.0, 1.0, 1.0, 1.0, 1.0, 1.0, 1.0, 1.0, 1.0, 1.0, 1.0, 1.0, 1.0, 1.0, 1.0, 1.0, 1.0, 1.0, 1.0, 1.0, 1.0, 1.0, 1.0, 1.0, 1.0, 1.0, 1.0, 1.0, 1.0, 1.0, 1.0, 1.0, 1.0, 1.0, 1.0, 1.0, 1.0, 1.0, 1.0, 1.0, 1.0, 1.0, 1.0, 1.0, 1.0, 1.0, 1.0, 1.0, 1.0, 1.0, 1.0, 1.0, 1.0, 1.0, 1.0, 1.0, 1.0, 1.0, 1.0, 1.0, 1.0, 1.0, 1.0, 1.0, 1.0, 1.0, 1.0, 1.0, 1.0, 1.0, 1.0, 1.0, 1.0, 1.0, 1.0, 1.0, 1.0, 1.0, 1.0, 1.0, 1.0, 1.0, 1.0, 1.0, 1.0, 1.0, 1.0, 1.0, 1.0, 1.0, 1.0, 1.0, 1.0, 1.0, 1.0, 1.0, 1.0, 1.0, 1.0, 1.0, 1.0, 1.0, 1.0, 1.0, 1.0, 1.0, 1.0, 1.0, 1.0, 1.0, 1.0, 1.0, 1.0, 1.0, 1.0, 1.0, 1.0, 1.0, 1.0, 1.0, 1.0, 1.0, 1.0, 1.0, 1.0, 1.0, 1.0, 1.0, 1.0, 1.0, 1.0, 1.0, 1.0, 1.0, 1.0, 1.0, 1.0, 1.0, 1.0, 1.0, 1.0, 1.0, 1.0, 1.0, 1.0, 1.0, 1.0, 1.0, 1.0, 1.0, 1.0, 1.0, 1.0, 1.0, 1.0, 1.0, 1.0, 1.0, 1.0, 1.0, 1.0, 1.0, 1.0, 1.0, 1.0, 1.0, 1.0, 1.0, 1.0, 1.0, 1.0, 1.0, 1.0, 1.0, 1.0, 1.0, 1.0, 1.0, 1.0, 1.0, 1.0, 1.0, 1.0, 1.0, 1.0, 1.0, 1.0, 1.0, 1.0, 1.0, 1.0, 1.0, 1.0, 1.0, 1.0, 1.0, 1.0, 1.0, 1.0, 1.0, 1.0, 1.0, 1.0, 1.0, 1.0, 1.0, 1.0, 1.0, 1.0, 1.0, 1.0, 1.0, 1.0, 1.0, 1.0, 1.0, 1.0, 1.0, 1.0, 1.0, 1.0, 1.0, 1.0, 1.0, 1.0, 1.0, 1.0, 1.0, 1.0, 1.0, 1.0, 1.0, 1.0, 1.0, 1.0, 1.0, 1.0, 1.0, 1.0, 1.0, 1.0, 1.0, 1.0, 1.0, 1.0, 1.0, 1.0, 1.0, 1.0, 1.0, 1.0, 1.0, 1.0, 1.0, 1.0, 1.0, 1.0, 1.0, 1.0, 1.0, 1.0, 1.0, 1.0, 1.0, 1.0, 1.0, 1.0, 1.0, 1.0, 1.0, 1.0, 1.0, 1.0, 1.0, 1.0, 1.0, 1.0, 1.0, 1.0, 1.0, 1.0, 1.0, 1.0, 1.0, 1.0, 1.0, 1.0, 1.0, 1.0, 1.0, 1.0, 1.0, 1.0, 1.0, 1.0, 1.0, 1.0, 1.0, 1.0, 1.0, 1.0, 1.0, 1.0, 1.0, 1.0, 1.0, 1.0, 1.0, 1.0, 1.0, 1.0, 1.0, 1.0, 1.0, 1.0, 1.0, 1.0, 1.0, 1.0, 1.0, 1.0, 1.0, 1.0, 1.0, 1.0, 1.0, 1.0, 1.0, 1.0, 1.0, 1.0, 1.0, 1.0, 1.0, 1.0, 1.0, 1.0, 1.0, 1.0, 1.0, 1.0, 1.0, 1.0, 1.0, 1.0, 1.0, 1.0, 1.0, 1.0, 1.0, 1.0, 1.0, 1.0, 1.0, 1.0, 1.0, 1.0, 1.0, 1.0, 1.0, 1.0, 1.0, 1.0, 1.0, 1.0, 1.0, 1.0, 1.0, 1.0, 1.0, 1.0, 1.0, 1.0, 1.0, 1.0, 1.0, 1.0, 1.0, 1.0, 1.0, 1.0, 1.0, 1.0, 1.0, 1.0, 1.0, 1.0, 1.0, 1.0, 1.0, 1.0, 1.0, 1.0, 1.0, 1.0, 1.0, 1.0, 1.0, 1.0, 1.0, 1.0, 1.0, 1.0, 1.0, 1.0, 1.0, 1.0, 1.0, 1.0, 1.0, 1.0, 1.0, 1.0, 1.0, 1.0, 1.0, 1.0, 1.0, 1.0, 1.0, 1.0, 1.0, 1.0, 1.0, 1.0, 1.0, 1.0, 1.0, 1.0, 1.0, 1.0, 1.0, 1.0, 1.0, 1.0, 1.0, 1.0, 1.0, 1.0, 1.0, 1.0, 1.0, 1.0, 1.0, 1.0, 1.0, 1.0, 1.0, 1.0, 1.0, 1.0, 1.0, 1.0, 1.0, 1.0, 1.0, 1.0, 1.0, 1.0, 1.0, 1.0, 1.0, 1.0, 1.0, 1.0, 1.0, 1.0, 1.0, 1.0, 1.0, 1.0, 1.0, 1.0, 1.0, 1.0, 1.0, 1.0, 1.0, 1.0, 1.0, 1.0, 1.0, 1.0, 1.0, 1.0, 1.0, 1.0, 1.0, 1.0, 1.0, 1.0, 1.0, 1.0, 1.0, 1.0, 1.0, 1.0, 1.0, 1.0, 1.0, 1.0, 1.0, 1.0, 1.0, 1.0, 1.0, 1.0, 1.0, 1.0, 1.0, 1.0, 1.0, 1.0, 1.0, 1.0, 1.0, 1.0, 1.0, 1.0, 1.0, 1.0, 1.0, 1.0, 1.0, 1.0, 1.0, 1.0, 1.0, 1.0, 1.0, 1.0, 1.0, 1.0, 1.0, 1.0, 1.0, 1.0, 1.0, 1.0, 1.0, 1.0, 1.0, 1.0, 1.0, 1.0, 1.0, 1.0, 1.0, 1.0, 1.0, 1.0, 1.0, 1.0, 1.0, 1.0, 1.0, 1.0, 1.0, 1.0, 1.0, 1.0, 1.0, 1.0, 1.0, 1.0, 1.0, 1.0, 1.0, 1.0, 1.0, 1.0, 1.0, 1.0, 1.0, 1.0, 1.0, 1.0, 1.0, 1.0, 1.0, 1.0, 1.0, 1.0, 1.0, 1.0, 1.0, 1.0, 1.0, 1.0, 1.0, 1.0, 1.0, 1.0, 1.0, 1.0, 1.0, 1.0, 1.0, 1.0, 1.0, 1.0, 1.0, 1.0, 1.0, 1.0, 1.0, 1.0, 1.0, 1.0, 1.0, 1.0, 1.0, 1.0, 1.0, 1.0, 1.0, 1.0, 1.0, 1.0, 1.0, 1.0, 1.0, 1.0, 1.0, 1.0, 1.0, 1.0, 1.0, 1.0, 1.0, 1.0, 1.0, 1.0, 1.0, 1.0, 1.0, 1.0, 1.0, 1.0, 1.0, 1.0, 1.0, 1.0, 1.0, 1.0, 1.0, 1.0, 1.0, 1.0, 1.0, 1.0, 1.0, 1.0, 1.0, 1.0, 1.0, 1.0, 1.0, 1.0, 1.0, 1.0, 1.0, 1.0, 1.0, 1.0, 1.0, 1.0, 1.0, 1.0, 1.0, 1.0, 1.0, 1.0, 1.0, 1.0, 1.0, 1.0, 1.0, 1.0, 1.0, 1.0, 1.0, 1.0, 1.0, 1.0, 1.0, 1.0, 1.0, 1.0, 1.0, 1.0, 1.0, 1.0, 1.0, 1.0, 1.0, 1.0, 1.0, 1.0, 1.0, 1.0, 1.0, 1.0, 1.0, 1.0, 1.0, 1.0, 1.0, 1.0, 1.0, 1.0, 1.0, 1.0, 1.0, 1.0, 1.0, 1.0, 1.0, 1.0, 1.0, 1.0, 1.0, 1.0, 1.0, 1.0, 1.0, 1.0, 1.0, 1.0, 1.0, 1.0, 1.0, 1.0, 1.0, 1.0, 1.0, 1.0, 1.0, 1.0, 1.0, 1.0, 1.0, 1.0, 1.0, 1.0, 1.0, 1.0, 1.0, 1.0, 1.0, 1.0, 1.0, 1.0, 1.0, 1.0, 1.0, 1.0, 1.0, 1.0, 1.0, 1.0, 1.0, 1.0, 1.0, 1.0, 1.0, 1.0, 1.0, 1.0, 1.0, 1.0, 1.0, 1.0, 1.0, 1.0, 1.0, 1.0, 1.0, 1.0, 1.0, 1.0, 1.0, 1.0, 1.0, 1.0, 1.0, 1.0, 1.0, 1.0, 1.0, 1.0, 1.0, 1.0, 1.0, 1.0, 1.0, 1.0, 1.0, 1.0, 1.0, 1.0, 1.0, 0.0, 1.0, 1.0, 1.0, 1.0, 1.0, 1.0, 1.0, 1.0, 1.0, 1.0, 1.0, 1.0, 1.0, 1.0, 1.0, 0.0, 1.0, 0.0, 1.0, 1.0, 1.0, 1.0, 1.0, 1.0, 1.0, 0.0, 1.0, 1.0, 1.0, 0.8378, 1.0, 1.0, 1.0, 1.0, 1.0, 1.0, 1.0, 1.0, 1.0, 0.0, 1.0, 0.0, 1.0, 0.0, 1.0, 0.0, 1.0, 1.0, 1.0, 1.0, 1.0, 0.0, 1.0, 0.0, 1.0, 0.0, 1.0, 0.0, 1.0, 1.0, 1.0, 1.0, 1.0, 1.0, 1.0, 1.0, 1.0, 1.0, 1.0, 0.0, 1.0, 0.0, 1.0, 0.5893, 1.0, 0.3979, 1.0, -0.2386, 1.0, -0.2098, 1.0, 0.0, 1.0, 1.0, 1.0, 1.0, 1.0, 1.0, 1.0, 1.0, 0.1128, 0.8872, 0.0, 1.0, 0.6086, 0.3914, 0.6302, 0.3698, 1.0, 0.0, 1.0, 0.0, 0.6086, 0.3914, 0.4666, 0.5334, 0.0, 1.0, 1.0, 0.0, 1.0, 0.0, 0.0, 1.0, 0.0, 0.0, 0.0, 0.0, 0.0, 0.0, 0.0, 0.0, 0.0, 0.0, 0.0, 0.0, 0.0, 0.0, 0.0, 0.0, 0.0, 0.0, 0.0, 0.0, 0.0, 0.0, 0.0, 0.0, 0.0, 0.0, 0.0, 0.0, 0.0, 0.0, 0.0, 0.0, 1.0, 0.0, 0.5362, 0.0, 0.5362, 0.0, 1.0, 0.0, 1.0, 0.1931, 1.0, 0.0, 1.0, 0.0, 1.0, 0.0, 1.0, 0.1931, 1.0, 0.251, 1.0, 0.0, 1.0, 0.0, 1.0, 1.0, 1.0, 1.0, 1.0, 1.0, 1.0, 1.0, 1.0, 0.4928, 1.0, 0.0, 0.0, 0.0, 0.0, 0.5248, 1.0, 0.0, 1.0, 0.0, 1.0, 0.4928, 1.0, 0.2045, 1.0, 0.2045, 1.0, 0.4928, 1.0, 1.0, 1.0, 1.0, 1.0, 0.0, 1.0, 0.0, 0.3949, 0.0, 1.0, 0.0, 1.0, 1.0, 1.0, 1.0, 1.0, 1.0, 1.0, 1.0, 1.0, 1.0, 1.0, 1.0, 1.0, 1.0, 1.0, 1.0, 1.0, 1.0, 1.0, 1.0, 1.0, 1.0, 1.0, 1.0, 1.0, 1.0, 1.0, 1.0, 1.0, 1.0, 1.0, 1.0, 1.0, 1.0, 1.0, 1.0, 1.0, 1.0, 1.0, 1.0, 1.0, 1.0, 1.0, 1.0, 1.0, 1.0, 1.0, 1.0, 1.0, 1.0, 1.0, 1.0, 1.0, 1.0, 1.0, 1.0, 1.0, 1.0, 1.0, 1.0, 1.0, 1.0, 1.0, 1.0, 1.0, 1.0, 1.0, 1.0, 1.0, 1.0, 1.0, 1.0, 1.0, 1.0, 1.0, 1.0, 1.0, 1.0, 1.0, 1.0, 1.0, 1.0, 1.0, 1.0, 1.0, 1.0, 1.0, 1.0, 1.0, 1.0, 1.0, 1.0, 1.0, 1.0, 1.0, 1.0, 1.0, 1.0, 1.0, 1.0, 1.0, 1.0, 1.0, 1.0, 1.0, 1.0, 1.0, 1.0, 1.0, 1.0, 1.0, 1.0, 1.0, 1.0, 1.0, 1.0, 1.0, 1.0, 1.0, 1.0, 1.0, 1.0, 1.0, 1.0, 1.0, 1.0, 1.0, 1.0, 1.0, 1.0, 1.0, 1.0, 1.0, 1.0, 1.0, 1.0, 1.0, 1.0, 1.0, 1.0, 1.0, 1.0, 1.0, 1.0, 1.0, 1.0, 1.0, 1.0, 1.0, 1.0, 1.0, 1.0, 1.0, 1.0, 1.0, 1.0, 1.0, 1.0, 1.0, 1.0, 1.0, 1.0, 1.0, 1.0, 1.0, 1.0, 1.0, 1.0, 1.0, 1.0, 1.0, 1.0, 1.0, 1.0, 1.0, 1.0, 1.0, 1.0, 1.0, 1.0, 1.0, 1.0, 1.0, 1.0, 1.0, 1.0, 1.0, 1.0, 1.0, 1.0, 1.0, 1.0, 1.0, 1.0, 1.0, 1.0, 1.0, 1.0, 1.0, 1.0, 1.0, 1.0, 1.0, 1.0, 1.0, 1.0, 1.0, 1.0, 1.0, 1.0, 1.0, 1.0, 1.0, 1.0, 1.0, 1.0, 1.0, 1.0, 1.0, 1.0, 1.0, 1.0, 1.0, 1.0, 1.0, 1.0, 1.0, 1.0, 1.0, 1.0, 1.0, 1.0, 1.0, 1.0, 1.0, 1.0, 1.0, 1.0, 1.0, 1.0, 1.0, 1.0, 1.0, 1.0, 1.0, 1.0, 1.0, 1.0, 1.0, 1.0, 1.0, 1.0, 1.0, 1.0, 1.0, 1.0, 0.0, 0.0, 0.0, 0.0, 0.3949, 0.0, 1.0, 0.0, 1.0, 0.0, 1.0, 0.0, 1.0, 0.0, 0.4336, 0.0, 1.0, 0.0, 1.0, 0.0, 1.0, 1.0, 1.0, 0.7512, 0.0, 0.0, 0.0, 0.0, 0.0, 0.0, 0.0, 0.0, 0.0, 0.0, 0.0, 0.0, 0.0, 0.0, 0.0, 0.0, 0.0, 0.0, 0.0, 0.0, 0.0, 0.0, 0.0, 0.0, 0.0, 0.0, 0.0, 0.0, 0.4336, 0.0, 0.3949, 0.0, 0.0, 0.0, 0.0, 0.0, 0.0, 0.0, 0.0, 0.0, 1.0, 1.0, 1.0, 1.0, 1.0, 1.0, 1.0, 1.0, 1.0, 0.2045, 1.0, 1.0, 1.0, 1.0, 1.0, 0.7004, 1.0, 1.0, 1.0, 1.0, 1.0, 1.0, 1.0, 1.0, 1.0, 0.0, 1.0, 0.0, 1.0, 0.0, 1.0, 0.2045, 1.0, 0.0, 1.0, -0.7202, 1.0, 0.5358, 1.0, 1.0, 1.0, 1.0, 1.0, 1.0, 1.0, 1.0, 1.0, 1.0, 1.0, 0.0, 1.0, 0.0, 1.0, 0.0, 1.0, 0.0, 0.0, 0.0, 0.0, 0.0, 0.0, 0.0, 0.0, 0.0, 1.0, 1.0, 1.0, 1.0, 1.0, 1.0, 1.0, 1.0, 1.0, 0.2587, 1.0, 0.0, 1.0, 1.0, 1.0, 1.0, 1.0, 1.0, 1.0, 1.0, 1.0, 0.0, 1.0, 0.0, 1.0, 0.0, 1.0, 0.0, 1.0, 0.0, 1.0, 0.0, 1.0, 0.0, 1.0, 0.0, 1.0, 0.0, 1.0, 0.0, 1.0, 0.0, 1.0, 0.5888, 1.0, 1.0, 1.0, 0.3979, 1.0, 1.0, 1.0, 1.0, 1.0, 1.0, 1.0, 1.0, 1.0, 0.0, 1.0, 0.0, 1.0, 0.0, 1.0, 0.0, 1.0, 0.0, 1.0, 0.0, 1.0, 0.0, 1.0, 0.0, 0.0, 0.0, 0.0, 0.0, 0.0, 0.0, 0.0, 0.0, 1.0, 1.529, 1.0, 0.0, 1.0, 0.0, 1.0, 1.0, 1.0, 0.5615, 1.0, 0.0, 1.0, 1.529, 1.0, 1.872, 1.0, -0.7202, 1.0, 0.02125, 1.0, 1.0, 1.0, 0.5358, 1.0, 0.5358, 1.0, 1.0, 1.0, 0.2587, 1.0, 1.0, 1.0, 0.0, 1.0, 0.0, 0.6302, 0.3698, 0.6086, 0.3914, 0.6086, 0.3914, 0.0, 1.0, 0.0, 1.0, 0.4666, 0.5334, 1.0, 0.0, 0.4666, 0.5334, 0.4666, 0.5334, 1.0, 0.0, 0.0, 1.0, 1.0, 0.0, 0.0, 0.0, 0.0, 0.0, 0.0, 0.0, 0.0, 0.0, 0.5362, 0.0, 0.4666, 0.5334, 0.0, 0.0, 0.0, 0.0, 0.0, 0.0, 0.0, 0.0, 0.0, 1.0, 1.0, 0.0, 1.0, 0.0, 0.0, 1.0, 0.0, 0.0, 0.0, 0.0, 0.0, 0.0, 0.0, 0.0, 0.4666, 0.5334, 0.0, 1.0, 0.0, 1.0, 0.4666, 0.5334, 0.0, 0.0, 0.0, 0.0, 0.0, 0.0, 0.0, 0.0, 0.0, 0.0, 0.0, 0.0, 0.0, 0.0, 0.0, 0.0, 1.0, 0.0, 0.5362, 0.0, 0.5362, 0.0, 1.0, 0.0])
me_untitled_006.materials.append(mat_material__46_006)
me_untitled_006.use_remesh_preserve_volume = False
me_untitled_006.use_remesh_preserve_attributes = False
me_untitled_006.use_mirror_vertex_groups = False
me_untitled_006.update()
me_untitled_006.normals_split_custom_set([tuple(v) for v in zip(*[iter([0.04844, 0.9782, 0.2017, 0.04844, 0.9782, 0.2017, 0.04844, 0.9782, 0.2017, 0.04844, 0.9782, 0.2017, -0.1386, 0.985, 0.103, -0.1386, 0.985, 0.103, -0.1386, 0.985, 0.103, -0.1386, 0.985, 0.103, -0.5, 0.8655, 0.02909, -0.5, 0.8655, 0.02909, -0.5, 0.8655, 0.02909, -0.5, 0.8655, 0.02909, -0.3393, 0.9384, -0.06598, -0.3393, 0.9384, -0.06598, -0.3393, 0.9384, -0.06598, -0.3393, 0.9384, -0.06598, 0.9588, 0.08747, 0.2704, 0.9588, 0.08747, 0.2704, 0.9588, 0.08747, 0.2704, 0.9588, 0.08747, 0.2704, 0.06973, 0.9968, -0.03921, 0.06973, 0.9968, -0.03921, 0.06973, 0.9968, -0.03921, 0.06973, 0.9968, -0.03921, -0.1344, 0.975, 0.1771, -0.1344, 0.975, 0.1771, -0.1344, 0.975, 0.1771, -0.1344, 0.975, 0.1771, -0.5783, 0.8029, 0.1447, -0.5783, 0.8029, 0.1447, -0.5783, 0.8029, 0.1447, -0.5783, 0.8029, 0.1447, 0.9728, 0.2308, -0.02095, 0.9728, 0.2308, -0.02095, 0.9728, 0.2308, -0.02095, 0.9728, 0.2308, -0.02095, 0.3487, 0.6835, 0.6412, 0.3487, 0.6835, 0.6412, 0.3487, 0.6835, 0.6412, 0.3487, 0.6835, 0.6412, 0.9848, -0.07049, -0.1585, 0.9848, -0.07049, -0.1585, 0.9848, -0.07049, -0.1585, 0.9848, -0.07049, -0.1585, 0.8669, -0.1028, 0.4878, 0.8669, -0.1028, 0.4878, 0.8669, -0.1028, 0.4878, 0.8669, -0.1028, 0.4878, 0.9957, -0.01135, 0.09202, 0.9957, -0.01135, 0.09202, 0.9957, -0.01135, 0.09202, 0.9957, -0.01135, 0.09202, 0.7747, -0.1482, 0.6147, 0.7747, -0.1482, 0.6147, 0.7747, -0.1482, 0.6147, 0.7747, -0.1482, 0.6147, -0.3397, -0.2053, 0.9179, -0.3397, -0.2053, 0.9179, -0.3397, -0.2053, 0.9179, -0.3397, -0.2053, 0.9179, 0.3948, -0.2899, -0.8718, 0.3948, -0.2899, -0.8718, 0.3948, -0.2899, -0.8718, 0.3948, -0.2899, -0.8718, -0.651, -0.3963, -0.6474, -0.651, -0.3963, -0.6474, -0.651, -0.3963, -0.6474, -0.651, -0.3963, -0.6474, -0.4859, 0.5483, 0.6806, -0.4859, 0.5483, 0.6806, -0.4859, 0.5483, 0.6806, -0.4859, 0.5483, 0.6806, -0.8966, -0.4429, -0.001648, -0.8966, -0.4429, -0.001648, -0.8966, -0.4429, -0.001648, -0.8966, -0.4429, -0.001648, 0.3954, 0.5296, 0.7505, 0.3954, 0.5296, 0.7505, 0.3954, 0.5296, 0.7505, 0.3954, 0.5296, 0.7505, 0.9047, -0.06501, -0.4211, 0.9047, -0.06501, -0.4211, 0.9047, -0.06501, -0.4211, 0.9047, -0.06501, -0.4211, -0.3352, 0.3756, 0.864, -0.3352, 0.3756, 0.864, -0.3352, 0.3756, 0.864, -0.3352, 0.3756, 0.864, -0.9609, -0.2768, -0.0006222, -0.9609, -0.2768, -0.0006222, -0.9609, -0.2768, -0.0006222, -0.9609, -0.2768, -0.0006222, 0.5682, 0.03034, 0.8223, 0.5682, 0.03034, 0.8223, 0.5682, 0.03034, 0.8223, 0.5682, 0.03034, 0.8223, 0.8608, 0.09677, -0.4997, 0.8608, 0.09677, -0.4997, 0.8608, 0.09677, -0.4997, 0.8608, 0.09677, -0.4997, -0.2395, -0.1833, 0.9534, -0.2395, -0.1833, 0.9534, -0.2395, -0.1833, 0.9534, -0.2395, -0.1833, 0.9534, -0.9682, -0.2455, -0.04879, -0.9682, -0.2455, -0.04879, -0.9682, -0.2455, -0.04879, -0.9682, -0.2455, -0.04879, 0.5993, -0.04239, 0.7994, 0.5993, -0.04239, 0.7994, 0.5993, -0.04239, 0.7994, 0.5993, -0.04239, 0.7994, 0.8278, 0.085, -0.5545, 0.8278, 0.085, -0.5545, 0.8278, 0.085, -0.5545, 0.8278, 0.085, -0.5545, -0.2631, -0.1822, 0.9474, -0.2631, -0.1822, 0.9474, -0.2631, -0.1822, 0.9474, -0.2631, -0.1822, 0.9474, -0.9803, -0.174, -0.09372, -0.9803, -0.174, -0.09372, -0.9803, -0.174, -0.09372, -0.9803, -0.174, -0.09372, 0.85, 0.2722, -0.451, 0.85, 0.2722, -0.451, 0.85, 0.2722, -0.451, 0.85, 0.2722, -0.451, 0.002653, 0.9993, 0.03834, 0.002653, 0.9993, 0.03834, 0.002653, 0.9993, 0.03834, 0.002653, 0.9993, 0.03834, -0.4631, 0.8858, 0.03159, -0.4631, 0.8858, 0.03159, -0.4631, 0.8858, 0.03159, -0.4631, 0.8858, 0.03159, 0.5917, -0.1489, -0.7923, 0.5917, -0.1489, -0.7923, 0.5917, -0.1489, -0.7923, 0.5917, -0.1489, -0.7923, 0.5896, -0.01509, 0.8076, 0.5896, -0.01509, 0.8076, 0.5896, -0.01509, 0.8076, 0.5896, -0.01509, 0.8076, 0.7891, 0.2227, -0.5725, 0.7891, 0.2227, -0.5725, 0.7891, 0.2227, -0.5725, 0.7891, 0.2227, -0.5725, -0.271, -0.07871, 0.9594, -0.271, -0.07871, 0.9594, -0.271, -0.07871, 0.9594, -0.271, -0.07871, 0.9594, -0.9902, -0.09917, -0.09879, -0.9902, -0.09917, -0.09879, -0.9902, -0.09917, -0.09879, -0.9902, -0.09917, -0.09879, 0.5629, -0.142, 0.8143, 0.5629, -0.142, 0.8143, 0.5629, -0.142, 0.8143, 0.5629, -0.142, 0.8143, 0.7916, 0.2132, -0.5726, 0.7916, 0.2132, -0.5726, 0.7916, 0.2132, -0.5726, 0.7916, 0.2132, -0.5726, -0.2627, -0.3981, 0.8789, -0.2627, -0.3981, 0.8789, -0.2627, -0.3981, 0.8789, -0.2627, -0.3981, 0.8789, -0.9914, -0.05373, -0.1196, -0.9914, -0.05373, -0.1196, -0.9914, -0.05373, -0.1196, -0.9914, -0.05373, -0.1196, 0.5267, -0.5328, 0.6623, 0.5267, -0.5328, 0.6623, 0.5267, -0.5328, 0.6623, 0.5267, -0.5328, 0.6623, 0.8175, 0.4211, -0.3929, 0.8175, 0.4211, -0.3929, 0.8175, 0.4211, -0.3929, 0.8175, 0.4211, -0.3929, -0.3147, -0.6735, 0.6689, -0.3147, -0.6735, 0.6689, -0.3147, -0.6735, 0.6689, -0.3147, -0.6735, 0.6689, -0.9831, 0.08564, -0.1619, -0.9831, 0.08564, -0.1619, -0.9831, 0.08564, -0.1619, -0.9831, 0.08564, -0.1619, 0.8087, 0.4228, -0.4091, 0.8087, 0.4228, -0.4091, 0.8087, 0.4228, -0.4091, 0.8087, 0.4228, -0.4091, -0.9414, 0.1128, -0.318, -0.9414, 0.1128, -0.318, -0.9414, 0.1128, -0.318, -0.9414, 0.1128, -0.318, -0.9226, -0.1269, 0.3644, -0.9226, -0.1269, 0.3644, -0.9226, -0.1269, 0.3644, -0.9226, -0.1269, 0.3644, 0.965, -0.2605, 0.03154, 0.965, -0.2605, 0.03154, 0.965, -0.2605, 0.03154, 0.965, -0.2605, 0.03154, 0.5835, 0.04683, 0.8107, 0.5835, 0.04683, 0.8107, 0.5835, 0.04683, 0.8107, 0.5835, 0.04683, 0.8107, -0.2865, 0.1434, 0.9473, -0.2865, 0.1434, 0.9473, -0.2865, 0.1434, 0.9473, -0.2865, 0.1434, 0.9473, 0.3886, -0.4641, -0.796, 0.3886, -0.4641, -0.796, 0.3886, -0.4641, -0.796, 0.3886, -0.4641, -0.796, -0.7537, -0.2932, -0.5883, -0.7537, -0.2932, -0.5883, -0.7537, -0.2932, -0.5883, -0.7537, -0.2932, -0.5883, -0.9402, 0.1099, 0.3225, -0.9402, 0.1099, 0.3225, -0.9402, 0.1099, 0.3225, -0.9402, 0.1099, 0.3225, -0.7644, 0.4131, 0.4951, -0.7644, 0.4131, 0.4951, -0.7644, 0.4131, 0.4951, -0.7644, 0.4131, 0.4951, 0.2109, 0.9483, 0.2372, 0.2109, 0.9483, 0.2372, 0.2109, 0.9483, 0.2372, 0.2109, 0.9483, 0.2372, 0.00691, 0.6, 0.8, 0.00691, 0.6, 0.8, 0.00691, 0.6, 0.8, 0.00691, 0.6, 0.8, 0.8639, 0.4997, 0.0624, 0.8639, 0.4997, 0.0624, 0.8639, 0.4997, 0.0624, 0.8639, 0.4997, 0.0624, 0.6711, 0.725, 0.1546, 0.6711, 0.725, 0.1546, 0.6711, 0.725, 0.1546, 0.6711, 0.725, 0.1546, -0.2359, 0.9116, 0.3365, -0.2359, 0.9116, 0.3365, -0.2359, 0.9116, 0.3365, -0.2359, 0.9116, 0.3365, -0.1161, 0.9844, 0.1322, -0.1161, 0.9844, 0.1322, -0.1161, 0.9844, 0.1322, -0.1161, 0.9844, 0.1322, 0.1186, 0.9507, 0.2864, 0.1186, 0.9507, 0.2864, 0.1186, 0.9507, 0.2864, 0.1186, 0.9507, 0.2864, -0.2298, 0.8473, 0.4789, -0.2298, 0.8473, 0.4789, -0.2298, 0.8473, 0.4789, -0.2298, 0.8473, 0.4789, -0.5698, 0.8187, 0.0707, -0.5698, 0.8187, 0.0707, -0.5698, 0.8187, 0.0707, -0.5698, 0.8187, 0.0707, -0.3263, 0.8969, 0.2985, -0.3263, 0.8969, 0.2985, -0.3263, 0.8969, 0.2985, -0.3263, 0.8969, 0.2985, -0.3128, 0.9417, 0.1238, -0.3128, 0.9417, 0.1238, -0.3128, 0.9417, 0.1238, -0.3128, 0.9417, 0.1238, -0.8383, 0.5343, -0.1085, -0.8383, 0.5343, -0.1085, -0.8383, 0.5343, -0.1085, -0.8383, 0.5343, -0.1085, -0.8507, 0.5185, -0.08688, -0.8507, 0.5185, -0.08688, -0.8507, 0.5185, -0.08688, -0.8507, 0.5185, -0.08688, -0.04668, -0.5171, 0.8547, -0.04668, -0.5171, 0.8547, -0.04668, -0.5171, 0.8547, -0.04668, -0.5171, 0.8547, -0.462, 0.5463, -0.6987, -0.462, 0.5463, -0.6987, -0.462, 0.5463, -0.6987, -0.462, 0.5463, -0.6987, -0.4442, 0.7507, -0.489, -0.4442, 0.7507, -0.489, -0.4442, 0.7507, -0.489, -0.4442, 0.7507, -0.489, -0.4694, -0.06676, -0.8805, -0.4694, -0.06676, -0.8805, -0.4694, -0.06676, -0.8805, -0.4694, -0.06676, -0.8805, -0.4841, -0.005986, -0.875, -0.4841, -0.005986, -0.875, -0.4841, -0.005986, -0.875, -0.4841, -0.005986, -0.875, -0.6267, -0.05961, -0.777, -0.6267, -0.05961, -0.777, -0.6267, -0.05961, -0.777, -0.6267, -0.05961, -0.777, -0.6649, -0.05296, -0.745, -0.6649, -0.05296, -0.745, -0.6649, -0.05296, -0.745, -0.6649, -0.05296, -0.745, -0.4251, -0.7967, -0.4295, -0.4251, -0.7967, -0.4295, -0.4251, -0.7967, -0.4295, -0.4251, -0.7967, -0.4295, -0.4569, -0.673, -0.5816, -0.4569, -0.673, -0.5816, -0.4569, -0.673, -0.5816, -0.4569, -0.673, -0.5816, 0.5141, -0.3823, -0.7678, 0.5141, -0.3823, -0.7678, 0.5141, -0.3823, -0.7678, 0.5141, -0.3823, -0.7678, -0.2833, -0.7629, 0.5811, -0.2833, -0.7629, 0.5811, -0.2833, -0.7629, 0.5811, -0.2833, -0.7629, 0.5811, 0.4009, -0.7218, 0.5642, 0.4009, -0.7218, 0.5642, 0.4009, -0.7218, 0.5642, 0.4009, -0.7218, 0.5642, -0.2513, 0.08275, -0.9644, -0.2513, 0.08275, -0.9644, -0.2513, 0.08275, -0.9644, -0.2513, 0.08275, -0.9644, 0.3221, -0.7734, 0.546, 0.3221, -0.7734, 0.546, 0.3221, -0.7734, 0.546, 0.3221, -0.7734, 0.546, -0.1933, -0.8236, 0.5332, -0.1933, -0.8236, 0.5332, -0.1933, -0.8236, 0.5332, -0.1933, -0.8236, 0.5332, -0.5306, -0.7433, 0.4075, -0.5306, -0.7433, 0.4075, -0.5306, -0.7433, 0.4075, -0.5306, -0.7433, 0.4075, 0.6394, -0.6344, 0.4344, 0.6394, -0.6344, 0.4344, 0.6394, -0.6344, 0.4344, 0.6394, -0.6344, 0.4344, -0.03724, -0.9992, 0.01448, -0.03724, -0.9992, 0.01448, -0.03724, -0.9992, 0.01448, -0.03724, -0.9992, 0.01448, -0.405, -0.3907, 0.8266, -0.405, -0.3907, 0.8266, -0.405, -0.3907, 0.8266, -0.405, -0.3907, 0.8266, -0.8138, 0.5806, 0.02546, -0.8138, 0.5806, 0.02546, -0.8138, 0.5806, 0.02546, -0.8138, 0.5806, 0.02546, -0.6011, 0.7991, 0.009582, -0.6011, 0.7991, 0.009582, -0.6011, 0.7991, 0.009582, -0.6011, 0.7991, 0.009582, -0.09548, 0.9954, -0.003004, -0.09548, 0.9954, -0.003004, -0.09548, 0.9954, -0.003004, -0.09548, 0.9954, -0.003004, -0.9115, -0.4048, -0.07355, -0.9115, -0.4048, -0.07355, -0.9115, -0.4048, -0.07355, -0.9115, -0.4048, -0.07355, -0.8922, -0.4502, -0.03632, -0.8922, -0.4502, -0.03632, -0.8922, -0.4502, -0.03632, -0.8922, -0.4502, -0.03632, -0.8899, -0.4558, 0.01769, -0.8899, -0.4558, 0.01769, -0.8899, -0.4558, 0.01769, -0.8899, -0.4558, 0.01769, -0.08251, -0.09649, 0.9919, -0.08251, -0.09649, 0.9919, -0.08251, -0.09649, 0.9919, -0.08251, -0.09649, 0.9919, 0.8833, 0.4657, -0.05313, 0.8833, 0.4657, -0.05313, 0.8833, 0.4657, -0.05313, 0.8833, 0.4657, -0.05313, 0.7329, -0.6738, -0.09344, 0.7329, -0.6738, -0.09344, 0.7329, -0.6738, -0.09344, 0.7329, -0.6738, -0.09344, 0.1092, -0.9854, 0.1307, 0.1092, -0.9854, 0.1307, 0.1092, -0.9854, 0.1307, 0.1092, -0.9854, 0.1307, -0.1508, -0.7427, 0.6524, -0.1508, -0.7427, 0.6524, -0.1508, -0.7427, 0.6524, -0.1508, -0.7427, 0.6524, -0.4763, 0.3537, 0.805, -0.4763, 0.3537, 0.805, -0.4763, 0.3537, 0.805, -0.4763, 0.3537, 0.805, 0.3774, 0.6856, 0.6226, 0.3774, 0.6856, 0.6226, 0.3774, 0.6856, 0.6226, 0.3774, 0.6856, 0.6226, 0.9863, 0.144, 0.08099, 0.9863, 0.144, 0.08099, 0.9863, 0.144, 0.08099, 0.9863, 0.144, 0.08099, 0.5096, 0.5777, -0.6376, 0.5096, 0.5777, -0.6376, 0.5096, 0.5777, -0.6376, 0.5096, 0.5777, -0.6376, 0.3013, 0.8046, -0.5117, 0.3013, 0.8046, -0.5117, 0.3013, 0.8046, -0.5117, 0.3013, 0.8046, -0.5117, 0.2162, 0.0651, -0.9742, 0.2162, 0.0651, -0.9742, 0.2162, 0.0651, -0.9742, 0.2162, 0.0651, -0.9742, 0.1725, 0.1831, -0.9679, 0.1725, 0.1831, -0.9679, 0.1725, 0.1831, -0.9679, 0.1725, 0.1831, -0.9679, 0.1825, -0.003191, -0.9832, 0.1825, -0.003191, -0.9832, 0.1825, -0.003191, -0.9832, 0.1825, -0.003191, -0.9832, 0.1076, 0.1588, -0.9814, 0.1076, 0.1588, -0.9814, 0.1076, 0.1588, -0.9814, 0.1076, 0.1588, -0.9814, 0.3053, -0.7532, -0.5826, 0.3053, -0.7532, -0.5826, 0.3053, -0.7532, -0.5826, 0.3053, -0.7532, -0.5826, 0.3218, -0.7009, -0.6365, 0.3218, -0.7009, -0.6365, 0.3218, -0.7009, -0.6365, 0.3218, -0.7009, -0.6365, -0.469, -0.4346, -0.7689, -0.469, -0.4346, -0.7689, -0.469, -0.4346, -0.7689, -0.469, -0.4346, -0.7689, 0.2532, 0.1309, -0.9585, 0.2532, 0.1309, -0.9585, 0.2532, 0.1309, -0.9585, 0.2532, 0.1309, -0.9585, -0.9488, -0.3073, -0.07337, -0.9488, -0.3073, -0.07337, -0.9488, -0.3073, -0.07337, -0.9488, -0.3073, -0.07337, 0.3627, -0.6627, -0.6552, 0.3627, -0.6627, -0.6552, 0.3627, -0.6627, -0.6552, 0.3627, -0.6627, -0.6552, -0.3813, -0.5787, -0.7209, -0.3813, -0.5787, -0.7209, -0.3813, -0.5787, -0.7209, -0.3813, -0.5787, -0.7209, 0.6164, 0.5311, 0.5814, 0.6164, 0.5311, 0.5814, 0.6164, 0.5311, 0.5814, 0.6164, 0.5311, 0.5814, 0.938, -0.1681, -0.303, 0.938, -0.1681, -0.303, 0.938, -0.1681, -0.303, 0.938, -0.1681, -0.303, -0.2368, 0.5834, 0.7769, -0.2368, 0.5834, 0.7769, -0.2368, 0.5834, 0.7769, -0.2368, 0.5834, 0.7769, -0.9855, -0.1621, 0.04988, -0.9855, -0.1621, 0.04988, -0.9855, -0.1621, 0.04988, -0.9855, -0.1621, 0.04988, 0.5766, 0.5804, 0.5751, 0.5766, 0.5804, 0.5751, 0.5766, 0.5804, 0.5751, 0.5766, 0.5804, 0.5751, 0.8828, -0.3269, -0.3374, 0.8828, -0.3269, -0.3374, 0.8828, -0.3269, -0.3374, 0.8828, -0.3269, -0.3374, -0.2027, 0.5431, 0.8149, -0.2027, 0.5431, 0.8149, -0.2027, 0.5431, 0.8149, -0.2027, 0.5431, 0.8149, -0.9845, -0.1597, 0.07225, -0.9845, -0.1597, 0.07225, -0.9845, -0.1597, 0.07225, -0.9845, -0.1597, 0.07225, 0.6441, 0.09175, 0.7594, 0.6441, 0.09175, 0.7594, 0.6441, 0.09175, 0.7594, 0.6441, 0.09175, 0.7594, 0.7734, 0.2684, -0.5744, 0.7734, 0.2684, -0.5744, 0.7734, 0.2684, -0.5744, 0.7734, 0.2684, -0.5744, -0.08617, 0.03744, 0.9956, -0.08617, 0.03744, 0.9956, -0.08617, 0.03744, 0.9956, -0.08617, 0.03744, 0.9956, -0.9745, -0.2089, 0.08181, -0.9745, -0.2089, 0.08181, -0.9745, -0.2089, 0.08181, -0.9745, -0.2089, 0.08181, 0.7068, -0.02052, 0.7072, 0.7068, -0.02052, 0.7072, 0.7068, -0.02052, 0.7072, 0.7068, -0.02052, 0.7072, 0.7166, 0.3354, -0.6115, 0.7166, 0.3354, -0.6115, 0.7166, 0.3354, -0.6115, 0.7166, 0.3354, -0.6115, 0.008373, -0.3209, 0.9471, 0.008373, -0.3209, 0.9471, 0.008373, -0.3209, 0.9471, 0.008373, -0.3209, 0.9471, -0.9239, -0.3818, 0.02644, -0.9239, -0.3818, 0.02644, -0.9239, -0.3818, 0.02644, -0.9239, -0.3818, 0.02644, 0.6456, 0.2155, 0.7326, 0.6456, 0.2155, 0.7326, 0.6456, 0.2155, 0.7326, 0.6456, 0.2155, 0.7326, 0.7221, 0.01055, -0.6917, 0.7221, 0.01055, -0.6917, 0.7221, 0.01055, -0.6917, 0.7221, 0.01055, -0.6917, -0.1601, -0.007751, 0.9871, -0.1601, -0.007751, 0.9871, -0.1601, -0.007751, 0.9871, -0.1601, -0.007751, 0.9871, -0.9537, -0.3007, -0.008944, -0.9537, -0.3007, -0.008944, -0.9537, -0.3007, -0.008944, -0.9537, -0.3007, -0.008944, 0.6387, 0.125, 0.7593, 0.6387, 0.125, 0.7593, 0.6387, 0.125, 0.7593, 0.6387, 0.125, 0.7593, 0.6858, 0.2713, -0.6754, 0.6858, 0.2713, -0.6754, 0.6858, 0.2713, -0.6754, 0.6858, 0.2713, -0.6754, -0.1154, -0.2919, 0.9495, -0.1154, -0.2919, 0.9495, -0.1154, -0.2919, 0.9495, -0.1154, -0.2919, 0.9495, -0.9713, -0.2359, -0.03088, -0.9713, -0.2359, -0.03088, -0.9713, -0.2359, -0.03088, -0.9713, -0.2359, -0.03088, 0.6651, -0.3547, 0.6571, 0.6651, -0.3547, 0.6571, 0.6651, -0.3547, 0.6571, 0.6651, -0.3547, 0.6571, 0.646, 0.5102, -0.5677, 0.646, 0.5102, -0.5677, 0.646, 0.5102, -0.5677, 0.646, 0.5102, -0.5677, -0.08011, -0.6282, 0.7739, -0.08011, -0.6282, 0.7739, -0.08011, -0.6282, 0.7739, -0.08011, -0.6282, 0.7739, -0.9811, -0.1765, -0.07883, -0.9811, -0.1765, -0.07883, -0.9811, -0.1765, -0.07883, -0.9811, -0.1765, -0.07883, 0.6699, 0.4002, -0.6253, 0.6699, 0.4002, -0.6253, 0.6699, 0.4002, -0.6253, 0.6699, 0.4002, -0.6253, -0.9778, -0.09745, -0.1853, -0.9778, -0.09745, -0.1853, -0.9778, -0.09745, -0.1853, -0.9778, -0.09745, -0.1853, -0.6606, 0.3344, -0.6721, -0.6606, 0.3344, -0.6721, -0.6606, 0.3344, -0.6721, -0.6606, 0.3344, -0.6721, -0.6523, 0.3248, -0.6848, -0.6523, 0.3248, -0.6848, -0.6523, 0.3248, -0.6848, -0.6523, 0.3248, -0.6848, -0.5288, -0.2196, -0.8199, -0.5288, -0.2196, -0.8199, -0.5288, -0.2196, -0.8199, -0.5288, -0.2196, -0.8199, -0.5518, -0.2218, -0.804, -0.5518, -0.2218, -0.804, -0.5518, -0.2218, -0.804, -0.5518, -0.2218, -0.804, -0.6259, -0.08294, -0.7754, -0.6259, -0.08294, -0.7754, -0.6259, -0.08294, -0.7754, -0.6259, -0.08294, -0.7754, -0.5877, -0.03381, -0.8083, -0.5877, -0.03381, -0.8083, -0.5877, -0.03381, -0.8083, -0.5877, -0.03381, -0.8083, -0.564, -0.662, -0.4937, -0.564, -0.662, -0.4937, -0.564, -0.662, -0.4937, -0.564, -0.662, -0.4937, -0.6174, -0.4989, -0.6082, -0.6174, -0.4989, -0.6082, -0.6174, -0.4989, -0.6082, -0.6174, -0.4989, -0.6082, 0.4667, -0.5175, -0.7172, 0.4667, -0.5175, -0.7172, 0.4667, -0.5175, -0.7172, 0.4667, -0.5175, -0.7172, -0.04013, -0.6764, 0.7354, -0.04013, -0.6764, 0.7354, -0.04013, -0.6764, 0.7354, -0.04013, -0.6764, 0.7354, 0.58, -0.5194, 0.6275, 0.58, -0.5194, 0.6275, 0.58, -0.5194, 0.6275, 0.58, -0.5194, 0.6275, -0.1273, 0.2006, -0.9714, -0.1273, 0.2006, -0.9714, -0.1273, 0.2006, -0.9714, -0.1273, 0.2006, -0.9714, 0.4953, -0.5465, 0.6753, 0.4953, -0.5465, 0.6753, 0.4953, -0.5465, 0.6753, 0.4953, -0.5465, 0.6753, 0.01613, -0.6666, 0.7453, 0.01613, -0.6666, 0.7453, 0.01613, -0.6666, 0.7453, 0.01613, -0.6666, 0.7453, -0.3406, -0.6925, 0.636, -0.3406, -0.6925, 0.636, -0.3406, -0.6925, 0.636, -0.3406, -0.6925, 0.636, 0.7778, -0.4187, 0.4688, 0.7778, -0.4187, 0.4688, 0.7778, -0.4187, 0.4688, 0.7778, -0.4187, 0.4688, -0.2787, 0.6605, 0.6972, -0.2787, 0.6605, 0.6972, -0.2787, 0.6605, 0.6972, -0.2787, 0.6605, 0.6972, 0.5997, 0.6069, 0.5215, 0.5997, 0.6069, 0.5215, 0.5997, 0.6069, 0.5215, 0.5997, 0.6069, 0.5215, 0.9839, -0.1668, -0.06406, 0.9839, -0.1668, -0.06406, 0.9839, -0.1668, -0.06406, 0.9839, -0.1668, -0.06406, 0.2763, 0.5223, -0.8067, 0.2763, 0.5223, -0.8067, 0.2763, 0.5223, -0.8067, 0.2763, 0.5223, -0.8067, 0.1117, 0.6262, -0.7716, 0.1117, 0.6262, -0.7716, 0.1117, 0.6262, -0.7716, 0.1117, 0.6262, -0.7716, 0.08781, -0.005344, -0.9961, 0.08781, -0.005344, -0.9961, 0.08781, -0.005344, -0.9961, 0.08781, -0.005344, -0.9961, 0.0974, -0.1092, -0.9892, 0.0974, -0.1092, -0.9892, 0.0974, -0.1092, -0.9892, 0.0974, -0.1092, -0.9892, -0.1095, 0.1938, -0.9749, -0.1095, 0.1938, -0.9749, -0.1095, 0.1938, -0.9749, -0.1095, 0.1938, -0.9749, -0.1569, 0.1678, -0.9733, -0.1569, 0.1678, -0.9733, -0.1569, 0.1678, -0.9733, -0.1569, 0.1678, -0.9733, 0.2085, -0.8863, -0.4135, 0.2085, -0.8863, -0.4135, 0.2085, -0.8863, -0.4135, 0.2085, -0.8863, -0.4135, 0.1665, -0.5647, -0.8083, 0.1665, -0.5647, -0.8083, 0.1665, -0.5647, -0.8083, 0.1665, -0.5647, -0.8083, -0.3356, -0.7357, -0.5884, -0.3356, -0.7357, -0.5884, -0.3356, -0.7357, -0.5884, -0.3356, -0.7357, -0.5884, -0.2071, 0.1694, -0.9635, -0.2071, 0.1694, -0.9635, -0.2071, 0.1694, -0.9635, -0.2071, 0.1694, -0.9635, -0.9929, -0.1162, 0.02685, -0.9929, -0.1162, 0.02685, -0.9929, -0.1162, 0.02685, -0.9929, -0.1162, 0.02685, 0.1177, -0.9824, -0.1453, 0.1177, -0.9824, -0.1453, 0.1177, -0.9824, -0.1453, 0.1177, -0.9824, -0.1453, -0.4843, -0.8348, -0.2616, -0.4843, -0.8348, -0.2616, -0.4843, -0.8348, -0.2616, -0.4843, -0.8348, -0.2616, 0.2046, 0.6236, 0.7545, 0.2046, 0.6236, 0.7545, 0.2046, 0.6236, 0.7545, 0.2046, 0.6236, 0.7545, 0.9746, 0.03793, -0.2208, 0.9746, 0.03793, -0.2208, 0.9746, 0.03793, -0.2208, 0.9746, 0.03793, -0.2208, -0.4389, 0.5285, 0.7267, -0.4389, 0.5285, 0.7267, -0.4389, 0.5285, 0.7267, -0.4389, 0.5285, 0.7267, -0.9427, -0.3141, -0.1122, -0.9427, -0.3141, -0.1122, -0.9427, -0.3141, -0.1122, -0.9427, -0.3141, -0.1122, 0.2576, 0.6985, 0.6676, 0.2576, 0.6985, 0.6676, 0.2576, 0.6985, 0.6676, 0.2576, 0.6985, 0.6676, 0.9689, -0.007298, -0.2472, 0.9689, -0.007298, -0.2472, 0.9689, -0.007298, -0.2472, 0.9689, -0.007298, -0.2472, -0.3605, 0.6196, 0.6972, -0.3605, 0.6196, 0.6972, -0.3605, 0.6196, 0.6972, -0.3605, 0.6196, 0.6972, -0.934, -0.3551, -0.04019, -0.934, -0.3551, -0.04019, -0.934, -0.3551, -0.04019, -0.934, -0.3551, -0.04019, 0.3492, 0.6895, 0.6346, 0.3492, 0.6895, 0.6346, 0.3492, 0.6895, 0.6346, 0.3492, 0.6895, 0.6346, 0.963, -0.05239, -0.2644, 0.963, -0.05239, -0.2644, 0.963, -0.05239, -0.2644, 0.963, -0.05239, -0.2644, -0.3947, 0.548, 0.7375, -0.3947, 0.548, 0.7375, -0.3947, 0.548, 0.7375, -0.3947, 0.548, 0.7375, -0.9085, -0.4091, -0.08522, -0.9085, -0.4091, -0.08522, -0.9085, -0.4091, -0.08522, -0.9085, -0.4091, -0.08522, 0.4396, 0.1057, 0.8919, 0.4396, 0.1057, 0.8919, 0.4396, 0.1057, 0.8919, 0.4396, 0.1057, 0.8919, 0.8946, -0.01325, -0.4466, 0.8946, -0.01325, -0.4466, 0.8946, -0.01325, -0.4466, 0.8946, -0.01325, -0.4466, -0.1741, -0.00528, 0.9847, -0.1741, -0.00528, 0.9847, -0.1741, -0.00528, 0.9847, -0.1741, -0.00528, 0.9847, -0.9758, -0.1173, -0.1844, -0.9758, -0.1173, -0.1844, -0.9758, -0.1173, -0.1844, -0.9758, -0.1173, -0.1844, 0.5258, -0.1386, 0.8393, 0.5258, -0.1386, 0.8393, 0.5258, -0.1386, 0.8393, 0.5258, -0.1386, 0.8393, 0.8202, 0.1619, -0.5487, 0.8202, 0.1619, -0.5487, 0.8202, 0.1619, -0.5487, 0.8202, 0.1619, -0.5487, -0.2034, -0.2018, 0.9581, -0.2034, -0.2018, 0.9581, -0.2034, -0.2018, 0.9581, -0.2034, -0.2018, 0.9581, -0.9904, -0.05794, -0.1257, -0.9904, -0.05794, -0.1257, -0.9904, -0.05794, -0.1257, -0.9904, -0.05794, -0.1257, 0.5617, -0.2281, 0.7953, 0.5617, -0.2281, 0.7953, 0.5617, -0.2281, 0.7953, 0.5617, -0.2281, 0.7953, 0.7957, 0.261, -0.5466, 0.7957, 0.261, -0.5466, 0.7957, 0.261, -0.5466, 0.7957, 0.261, -0.5466, -0.1998, -0.4354, 0.8778, -0.1998, -0.4354, 0.8778, -0.1998, -0.4354, 0.8778, -0.1998, -0.4354, 0.8778, -0.9745, -0.153, -0.1643, -0.9745, -0.153, -0.1643, -0.9745, -0.153, -0.1643, -0.9745, -0.153, -0.1643, 0.6163, -0.5232, 0.5885, 0.6163, -0.5232, 0.5885, 0.6163, -0.5232, 0.5885, 0.6163, -0.5232, 0.5885, 0.754, 0.4401, -0.4876, 0.754, 0.4401, -0.4876, 0.754, 0.4401, -0.4876, 0.754, 0.4401, -0.4876, -0.1753, -0.6052, 0.7765, -0.1753, -0.6052, 0.7765, -0.1753, -0.6052, 0.7765, -0.1753, -0.6052, 0.7765, -0.9953, -0.02698, -0.09347, -0.9953, -0.02698, -0.09347, -0.9953, -0.02698, -0.09347, -0.9953, -0.02698, -0.09347, 0.6831, 0.3973, -0.6128, 0.6831, 0.3973, -0.6128, 0.6831, 0.3973, -0.6128, 0.6831, 0.3973, -0.6128, -0.9832, -0.08177, -0.1634, -0.9832, -0.08177, -0.1634, -0.9832, -0.08177, -0.1634, -0.9832, -0.08177, -0.1634, -0.6692, 0.3128, -0.674, -0.6692, 0.3128, -0.674, -0.6692, 0.3128, -0.674, -0.6692, 0.3128, -0.674, -0.6325, 0.445, -0.634, -0.6325, 0.445, -0.634, -0.6325, 0.445, -0.634, -0.6325, 0.445, -0.634, -0.4893, -0.0004991, -0.8721, -0.4893, -0.0004991, -0.8721, -0.4893, -0.0004991, -0.8721, -0.4893, -0.0004991, -0.8721, -0.5061, 0.1061, -0.8559, -0.5061, 0.1061, -0.8559, -0.5061, 0.1061, -0.8559, -0.5061, 0.1061, -0.8559, -0.5556, -0.04455, -0.8303, -0.5556, -0.04455, -0.8303, -0.5556, -0.04455, -0.8303, -0.5556, -0.04455, -0.8303, -0.4085, -0.7906, -0.4563, -0.4085, -0.7906, -0.4563, -0.4085, -0.7906, -0.4563, -0.4085, -0.7906, -0.4563, -0.3959, -0.7825, -0.4806, -0.3959, -0.7825, -0.4806, -0.3959, -0.7825, -0.4806, -0.3959, -0.7825, -0.4806, -0.3367, -0.6611, -0.6705, -0.3367, -0.6611, -0.6705, -0.3367, -0.6611, -0.6705, -0.3367, -0.6611, -0.6705, 0.4329, -0.3851, -0.815, 0.4329, -0.3851, -0.815, 0.4329, -0.3851, -0.815, 0.4329, -0.3851, -0.815, -0.0191, -0.7203, 0.6934, -0.0191, -0.7203, 0.6934, -0.0191, -0.7203, 0.6934, -0.0191, -0.7203, 0.6934, 0.6016, -0.5801, 0.5491, 0.6016, -0.5801, 0.5491, 0.6016, -0.5801, 0.5491, 0.6016, -0.5801, 0.5491, -0.3609, -0.114, -0.9256, -0.3609, -0.114, -0.9256, -0.3609, -0.114, -0.9256, -0.3609, -0.114, -0.9256, 0.5328, -0.5534, 0.6402, 0.5328, -0.5534, 0.6402, 0.5328, -0.5534, 0.6402, 0.5328, -0.5534, 0.6402, 0.07024, -0.6907, 0.7197, 0.07024, -0.6907, 0.7197, 0.07024, -0.6907, 0.7197, 0.07024, -0.6907, 0.7197, -0.294, -0.7102, 0.6397, -0.294, -0.7102, 0.6397, -0.294, -0.7102, 0.6397, -0.294, -0.7102, 0.6397, 0.7402, -0.4595, 0.4908, 0.7402, -0.4595, 0.4908, 0.7402, -0.4595, 0.4908, 0.7402, -0.4595, 0.4908, -0.6255, 0.677, 0.3879, -0.6255, 0.677, 0.3879, -0.6255, 0.677, 0.3879, -0.6255, 0.677, 0.3879, 0.2507, 0.8211, 0.5128, 0.2507, 0.8211, 0.5128, 0.2507, 0.8211, 0.5128, 0.2507, 0.8211, 0.5128, 0.9823, -0.1185, 0.1451, 0.9823, -0.1185, 0.1451, 0.9823, -0.1185, 0.1451, 0.9823, -0.1185, 0.1451, 0.2564, 0.4988, -0.8279, 0.2564, 0.4988, -0.8279, 0.2564, 0.4988, -0.8279, 0.2564, 0.4988, -0.8279, 0.1677, 0.6494, -0.7417, 0.1677, 0.6494, -0.7417, 0.1677, 0.6494, -0.7417, 0.1677, 0.6494, -0.7417, 0.1601, 0.1702, -0.9723, 0.1601, 0.1702, -0.9723, 0.1601, 0.1702, -0.9723, 0.1601, 0.1702, -0.9723, 0.1768, 0.1858, -0.9665, 0.1768, 0.1858, -0.9665, 0.1768, 0.1858, -0.9665, 0.1768, 0.1858, -0.9665, 0.1849, -0.08516, -0.9791, 0.1849, -0.08516, -0.9791, 0.1849, -0.08516, -0.9791, 0.1849, -0.08516, -0.9791, 0.2018, -0.7518, -0.6277, 0.2018, -0.7518, -0.6277, 0.2018, -0.7518, -0.6277, 0.2018, -0.7518, -0.6277, 0.2916, -0.7509, -0.5926, 0.2916, -0.7509, -0.5926, 0.2916, -0.7509, -0.5926, 0.2916, -0.7509, -0.5926, 0.4137, -0.5224, -0.7456, 0.4137, -0.5224, -0.7456, 0.4137, -0.5224, -0.7456, 0.4137, -0.5224, -0.7456, -0.4049, -0.6277, -0.6649, -0.4049, -0.6277, -0.6649, -0.4049, -0.6277, -0.6649, -0.4049, -0.6277, -0.6649, 0.07981, -0.007352, -0.9968, 0.07981, -0.007352, -0.9968, 0.07981, -0.007352, -0.9968, 0.07981, -0.007352, -0.9968, -0.9503, -0.2858, -0.1233, -0.9503, -0.2858, -0.1233, -0.9503, -0.2858, -0.1233, -0.9503, -0.2858, -0.1233, 0.5139, -0.8506, 0.1115, 0.5139, -0.8506, 0.1115, 0.5139, -0.8506, 0.1115, 0.5139, -0.8506, 0.1115, -0.2781, -0.9573, 0.07853, -0.2781, -0.9573, 0.07853, -0.2781, -0.9573, 0.07853, -0.2781, -0.9573, 0.07853, 0.07147, 0.8114, 0.5801, 0.07147, 0.8114, 0.5801, 0.07147, 0.8114, 0.5801, 0.07147, 0.8114, 0.5801, 0.9868, -0.05132, -0.1536, 0.9868, -0.05132, -0.1536, 0.9868, -0.05132, -0.1536, 0.9868, -0.05132, -0.1536, -0.4715, 0.7626, 0.4427, -0.4715, 0.7626, 0.4427, -0.4715, 0.7626, 0.4427, -0.4715, 0.7626, 0.4427, -0.8888, -0.4454, -0.1085, -0.8888, -0.4454, -0.1085, -0.8888, -0.4454, -0.1085, -0.8888, -0.4454, -0.1085, 0.2321, 0.8101, 0.5383, 0.2321, 0.8101, 0.5383, 0.2321, 0.8101, 0.5383, 0.2321, 0.8101, 0.5383, 0.9846, -0.1469, -0.0948, 0.9846, -0.1469, -0.0948, 0.9846, -0.1469, -0.0948, 0.9846, -0.1469, -0.0948, -0.4137, 0.7875, 0.4569, -0.4137, 0.7875, 0.4569, -0.4137, 0.7875, 0.4569, -0.4137, 0.7875, 0.4569, -0.9727, -0.2161, -0.08477, -0.9727, -0.2161, -0.08477, -0.9727, -0.2161, -0.08477, -0.9727, -0.2161, -0.08477, 0.3129, 0.8279, 0.4655, 0.3129, 0.8279, 0.4655, 0.3129, 0.8279, 0.4655, 0.3129, 0.8279, 0.4655, 0.9688, -0.2284, -0.09653, 0.9688, -0.2284, -0.09653, 0.9688, -0.2284, -0.09653, 0.9688, -0.2284, -0.09653, -0.4395, 0.7348, 0.5166, -0.4395, 0.7348, 0.5166, -0.4395, 0.7348, 0.5166, -0.4395, 0.7348, 0.5166, -0.9366, -0.3492, 0.02921, -0.9366, -0.3492, 0.02921, -0.9366, -0.3492, 0.02921, -0.9366, -0.3492, 0.02921, 0.3417, 0.3808, 0.8592, 0.3417, 0.3808, 0.8592, 0.3417, 0.3808, 0.8592, 0.3417, 0.3808, 0.8592, 0.9253, -0.03725, -0.3775, 0.9253, -0.03725, -0.3775, 0.9253, -0.03725, -0.3775, 0.9253, -0.03725, -0.3775, -0.355, 0.3543, 0.8651, -0.355, 0.3543, 0.8651, -0.355, 0.3543, 0.8651, -0.355, 0.3543, 0.8651, -0.9496, -0.2708, -0.1582, -0.9496, -0.2708, -0.1582, -0.9496, -0.2708, -0.1582, -0.9496, -0.2708, -0.1582, 0.4822, 0.2356, 0.8438, 0.4822, 0.2356, 0.8438, 0.4822, 0.2356, 0.8438, 0.4822, 0.2356, 0.8438, 0.892, 0.0682, -0.4468, 0.892, 0.0682, -0.4468, 0.892, 0.0682, -0.4468, 0.892, 0.0682, -0.4468, -0.3154, 0.1572, 0.9359, -0.3154, 0.1572, 0.9359, -0.3154, 0.1572, 0.9359, -0.3154, 0.1572, 0.9359, -0.9525, -0.2607, -0.1574, -0.9525, -0.2607, -0.1574, -0.9525, -0.2607, -0.1574, -0.9525, -0.2607, -0.1574, 0.488, 0.2368, 0.8401, 0.488, 0.2368, 0.8401, 0.488, 0.2368, 0.8401, 0.488, 0.2368, 0.8401, 0.8755, -0.02985, -0.4822, 0.8755, -0.02985, -0.4822, 0.8755, -0.02985, -0.4822, 0.8755, -0.02985, -0.4822, -0.3182, -0.1546, 0.9354, -0.3182, -0.1546, 0.9354, -0.3182, -0.1546, 0.9354, -0.3182, -0.1546, 0.9354, -0.9615, -0.2307, -0.1492, -0.9615, -0.2307, -0.1492, -0.9615, -0.2307, -0.1492, -0.9615, -0.2307, -0.1492, 0.5285, -0.2338, 0.8161, 0.5285, -0.2338, 0.8161, 0.5285, -0.2338, 0.8161, 0.5285, -0.2338, 0.8161, 0.7603, 0.4831, -0.4343, 0.7603, 0.4831, -0.4343, 0.7603, 0.4831, -0.4343, 0.7603, 0.4831, -0.4343, -0.3256, -0.3828, 0.8646, -0.3256, -0.3828, 0.8646, -0.3256, -0.3828, 0.8646, -0.3256, -0.3828, 0.8646, -0.9405, -0.2841, -0.1864, -0.9405, -0.2841, -0.1864, -0.9405, -0.2841, -0.1864, -0.9405, -0.2841, -0.1864, 0.8057, 0.3731, -0.46, 0.8057, 0.3731, -0.46, 0.8057, 0.3731, -0.46, 0.8057, 0.3731, -0.46, -0.8857, -0.3004, -0.3541, -0.8857, -0.3004, -0.3541, -0.8857, -0.3004, -0.3541, -0.8857, -0.3004, -0.3541, -0.528, 0.04624, -0.848, -0.528, 0.04624, -0.848, -0.528, 0.04624, -0.848, -0.528, 0.04624, -0.848, -0.4829, 0.1695, -0.8591, -0.4829, 0.1695, -0.8591, -0.4829, 0.1695, -0.8591, -0.4829, 0.1695, -0.8591, -0.3785, -0.3158, -0.8701, -0.3785, -0.3158, -0.8701, -0.3785, -0.3158, -0.8701, -0.3785, -0.3158, -0.8701, -0.4082, -0.3191, -0.8553, -0.4082, -0.3191, -0.8553, -0.4082, -0.3191, -0.8553, -0.4082, -0.3191, -0.8553, -0.3901, -0.4435, -0.8069, -0.3901, -0.4435, -0.8069, -0.3901, -0.4435, -0.8069, -0.3901, -0.4435, -0.8069, -0.3948, -0.7787, -0.4877, -0.3948, -0.7787, -0.4877, -0.3948, -0.7787, -0.4877, -0.3948, -0.7787, -0.4877, -0.374, -0.8249, -0.4239, -0.374, -0.8249, -0.4239, -0.374, -0.8249, -0.4239, -0.374, -0.8249, -0.4239, -0.3562, -0.8841, -0.3024, -0.3562, -0.8841, -0.3024, -0.3562, -0.8841, -0.3024, -0.3562, -0.8841, -0.3024, 0.6478, -0.4959, -0.5783, 0.6478, -0.4959, -0.5783, 0.6478, -0.4959, -0.5783, 0.6478, -0.4959, -0.5783, -0.115, -0.5634, 0.8182, -0.115, -0.5634, 0.8182, -0.115, -0.5634, 0.8182, -0.115, -0.5634, 0.8182, 0.497, -0.3517, 0.7932, 0.497, -0.3517, 0.7932, 0.497, -0.3517, 0.7932, 0.497, -0.3517, 0.7932, -0.144, -0.3801, -0.9137, -0.144, -0.3801, -0.9137, -0.144, -0.3801, -0.9137, -0.144, -0.3801, -0.9137, 0.4051, -0.3377, 0.8496, 0.4051, -0.3377, 0.8496, 0.4051, -0.3377, 0.8496, 0.4051, -0.3377, 0.8496, -0.05839, -0.5248, 0.8492, -0.05839, -0.5248, 0.8492, -0.05839, -0.5248, 0.8492, -0.05839, -0.5248, 0.8492, -0.3747, -0.6262, 0.6837, -0.3747, -0.6262, 0.6837, -0.3747, -0.6262, 0.6837, -0.3747, -0.6262, 0.6837, 0.6626, -0.2278, 0.7135, 0.6626, -0.2278, 0.7135, 0.6626, -0.2278, 0.7135, 0.6626, -0.2278, 0.7135, -0.7382, 0.6328, 0.2336, -0.7382, 0.6328, 0.2336, -0.7382, 0.6328, 0.2336, -0.7382, 0.6328, 0.2336, -0.1755, 0.7963, 0.5789, -0.1755, 0.7963, 0.5789, -0.1755, 0.7963, 0.5789, -0.1755, 0.7963, 0.5789, 0.9441, -0.01965, 0.3291, 0.9441, -0.01965, 0.3291, 0.9441, -0.01965, 0.3291, 0.9441, -0.01965, 0.3291, 0.3301, 0.3765, -0.8656, 0.3301, 0.3765, -0.8656, 0.3301, 0.3765, -0.8656, 0.3301, 0.3765, -0.8656, 0.2034, 0.5787, -0.7898, 0.2034, 0.5787, -0.7898, 0.2034, 0.5787, -0.7898, 0.2034, 0.5787, -0.7898, 0.2584, -0.3229, -0.9105, 0.2584, -0.3229, -0.9105, 0.2584, -0.3229, -0.9105, 0.2584, -0.3229, -0.9105, 0.2438, -0.2362, -0.9406, 0.2438, -0.2362, -0.9406, 0.2438, -0.2362, -0.9406, 0.2438, -0.2362, -0.9406, 0.3095, -0.3247, -0.8938, 0.3095, -0.3247, -0.8938, 0.3095, -0.3247, -0.8938, 0.3095, -0.3247, -0.8938, 0.3331, -0.8532, -0.4013, 0.3331, -0.8532, -0.4013, 0.3331, -0.8532, -0.4013, 0.3331, -0.8532, -0.4013, 0.3245, -0.7813, -0.5332, 0.3245, -0.7813, -0.5332, 0.3245, -0.7813, -0.5332, 0.3245, -0.7813, -0.5332, 0.5395, -0.8009, -0.2596, 0.5395, -0.8009, -0.2596, 0.5395, -0.8009, -0.2596, 0.5395, -0.8009, -0.2596, -0.2189, -0.7966, -0.5635, -0.2189, -0.7966, -0.5635, -0.2189, -0.7966, -0.5635, -0.2189, -0.7966, -0.5635, 0.3176, -0.195, -0.928, 0.3176, -0.195, -0.928, 0.3176, -0.195, -0.928, 0.3176, -0.195, -0.928, -0.9396, -0.3104, -0.1441, -0.9396, -0.3104, -0.1441, -0.9396, -0.3104, -0.1441, -0.9396, -0.3104, -0.1441, 0.6395, -0.6908, 0.3373, 0.6395, -0.6908, 0.3373, 0.6395, -0.6908, 0.3373, 0.6395, -0.6908, 0.3373, -0.4684, -0.8832, -0.02188, -0.4684, -0.8832, -0.02188, -0.4684, -0.8832, -0.02188, -0.4684, -0.8832, -0.02188, 0.1462, -0.5615, 0.8145, 0.1462, -0.5615, 0.8145, 0.1462, -0.5615, 0.8145, 0.1462, -0.5615, 0.8145, -0.01733, -0.9843, 0.1754, -0.01733, -0.9843, 0.1754, -0.01733, -0.9843, 0.1754, -0.01733, -0.9843, 0.1754, 0.2817, -0.9551, 0.09242, 0.2817, -0.9551, 0.09242, 0.2817, -0.9551, 0.09242, 0.2817, -0.9551, 0.09242, -0.4399, -0.8971, -0.04019, -0.4399, -0.8971, -0.04019, -0.4399, -0.8971, -0.04019, -0.4399, -0.8971, -0.04019, -0.4227, -0.5355, 0.7311, -0.4227, -0.5355, 0.7311, -0.4227, -0.5355, 0.7311, -0.4227, -0.5355, 0.7311, 0.1621, -0.9835, 0.08087, 0.1621, -0.9835, 0.08087, 0.1621, -0.9835, 0.08087, 0.1621, -0.9835, 0.08087, -0.3798, -0.9251, 0.002936, -0.3798, -0.9251, 0.002936, -0.3798, -0.9251, 0.002936, -0.3798, -0.9251, 0.002936, -0.5761, -0.6714, 0.4662, -0.5761, -0.6714, 0.4662, -0.5761, -0.6714, 0.4662, -0.5761, -0.6714, 0.4662, -0.4629, -0.3286, 0.8233, -0.4629, -0.3286, 0.8233, -0.4629, -0.3286, 0.8233, -0.4629, -0.3286, 0.8233, 0.004009, -0.9764, 0.2158, 0.004009, -0.9764, 0.2158, 0.004009, -0.9764, 0.2158, 0.004009, -0.9764, 0.2158, 0.1434, -0.8609, -0.4882, 0.1434, -0.8609, -0.4882, 0.1434, -0.8609, -0.4882, 0.1434, -0.8609, -0.4882, -0.4008, -0.2449, 0.8828, -0.4008, -0.2449, 0.8828, -0.4008, -0.2449, 0.8828, -0.4008, -0.2449, 0.8828, -0.9859, 0.09941, -0.1347, -0.9859, 0.09941, -0.1347, -0.9859, 0.09941, -0.1347, -0.9859, 0.09941, -0.1347, -0.6052, -0.7911, 0.08898, -0.6052, -0.7911, 0.08898, -0.6052, -0.7911, 0.08898, -0.6052, -0.7911, 0.08898, -0.5044, 0.8523, 0.1386, -0.5044, 0.8523, 0.1386, -0.5044, 0.8523, 0.1386, -0.5044, 0.8523, 0.1386, 0.001005, 0.9918, 0.1282, 0.001005, 0.9918, 0.1282, 0.001005, 0.9918, 0.1282, 0.001005, 0.9918, 0.1282, 0.5664, 0.8135, 0.132, 0.5664, 0.8135, 0.132, 0.5664, 0.8135, 0.132, 0.5664, 0.8135, 0.132, 0.9999, -0.01282, 0.01051, 0.9999, -0.01282, 0.01051, 0.9999, -0.01282, 0.01051, 0.9999, -0.01282, 0.01051, 0.5001, -0.8657, 0.02154, 0.5001, -0.8657, 0.02154, 0.5001, -0.8657, 0.02154, 0.5001, -0.8657, 0.02154, -0.1119, -0.9898, 0.08763, -0.1119, -0.9898, 0.08763, -0.1119, -0.9898, 0.08763, -0.1119, -0.9898, 0.08763, 0.1932, -0.9715, -0.1375, 0.1932, -0.9715, -0.1375, 0.1932, -0.9715, -0.1375, 0.1932, -0.9715, -0.1375, 0.1139, -0.991, -0.06998, 0.1139, -0.991, -0.06998, 0.1139, -0.991, -0.06998, 0.1139, -0.991, -0.06998, 0.6588, -0.7481, 0.07898, 0.6588, -0.7481, 0.07898, 0.6588, -0.7481, 0.07898, 0.6588, -0.7481, 0.07898, -0.2805, 0.9508, 0.1315, -0.2805, 0.9508, 0.1315, -0.2805, 0.9508, 0.1315, -0.2805, 0.9508, 0.1315, 0.5297, 0.8431, 0.09215, 0.5297, 0.8431, 0.09215, 0.5297, 0.8431, 0.09215, 0.5297, 0.8431, 0.09215, 0.3089, 0.9473, 0.08518, 0.3089, 0.9473, 0.08518, 0.3089, 0.9473, 0.08518, 0.3089, 0.9473, 0.08518, 0.9925, 0.05064, -0.1108, 0.9925, 0.05064, -0.1108, 0.9925, 0.05064, -0.1108, 0.9925, 0.05064, -0.1108, 0.3842, -0.3463, -0.8559, 0.3842, -0.3463, -0.8559, 0.3842, -0.3463, -0.8559, 0.3842, -0.3463, -0.8559, -0.8344, -0.3201, -0.4487, -0.8344, -0.3201, -0.4487, -0.8344, -0.3201, -0.4487, -0.8344, -0.3201, -0.4487, 0.9702, 0.1322, -0.2033, 0.9702, 0.1322, -0.2033, 0.9702, 0.1322, -0.2033, 0.9702, 0.1322, -0.2033, 0.3925, 0.7557, 0.5243, 0.3925, 0.7557, 0.5243, 0.3925, 0.7557, 0.5243, 0.3925, 0.7557, 0.5243, 0.4637, -0.7225, -0.5128, 0.4637, -0.7225, -0.5128, 0.4637, -0.7225, -0.5128, 0.4637, -0.7225, -0.5128, -0.8439, -0.4364, -0.3119, -0.8439, -0.4364, -0.3119, -0.8439, -0.4364, -0.3119, -0.8439, -0.4364, -0.3119, 0.9751, -0.2028, -0.08977, 0.9751, -0.2028, -0.08977, 0.9751, -0.2028, -0.08977, 0.9751, -0.2028, -0.08977, 0.3733, 0.7917, 0.4835, 0.3733, 0.7917, 0.4835, 0.3733, 0.7917, 0.4835, 0.3733, 0.7917, 0.4835, 0.5348, -0.7308, -0.4242, 0.5348, -0.7308, -0.4242, 0.5348, -0.7308, -0.4242, 0.5348, -0.7308, -0.4242, -0.8082, -0.5597, -0.1834, -0.8082, -0.5597, -0.1834, -0.8082, -0.5597, -0.1834, -0.8082, -0.5597, -0.1834, 0.944, -0.1552, -0.291, 0.944, -0.1552, -0.291, 0.944, -0.1552, -0.291, 0.944, -0.1552, -0.291, 0.3517, 0.7599, 0.5466, 0.3517, 0.7599, 0.5466, 0.3517, 0.7599, 0.5466, 0.3517, 0.7599, 0.5466, -0.7881, -0.6147, -0.03255, -0.7881, -0.6147, -0.03255, -0.7881, -0.6147, -0.03255, -0.7881, -0.6147, -0.03255, 0.3823, 0.6428, 0.6638, 0.3823, 0.6428, 0.6638, 0.3823, 0.6428, 0.6638, 0.3823, 0.6428, 0.6638, -0.1261, 0.3856, 0.914, -0.1261, 0.3856, 0.914, -0.1261, 0.3856, 0.914, -0.1261, 0.3856, 0.914, -0.3096, 0.6698, 0.675, -0.3096, 0.6698, 0.675, -0.3096, 0.6698, 0.675, -0.3096, 0.6698, 0.675, -0.458, 0.7784, 0.4294, -0.458, 0.7784, 0.4294, -0.458, 0.7784, 0.4294, -0.458, 0.7784, 0.4294, -0.3932, 0.6018, 0.6951, -0.3932, 0.6018, 0.6951, -0.3932, 0.6018, 0.6951, -0.3932, 0.6018, 0.6951, 0.03786, -0.883, 0.4679, 0.03786, -0.883, 0.4679, 0.03786, -0.883, 0.4679, 0.03786, -0.883, 0.4679, 0.8608, -0.1176, -0.4951, 0.8608, -0.1176, -0.4951, 0.8608, -0.1176, -0.4951, 0.8608, -0.1176, -0.4951, 0.4629, -0.5641, -0.6837, 0.4629, -0.5641, -0.6837, 0.4629, -0.5641, -0.6837, 0.4629, -0.5641, -0.6837, -0.02972, -0.2949, 0.9551, -0.02972, -0.2949, 0.9551, -0.02972, -0.2949, 0.9551, -0.02972, -0.2949, 0.9551, 0.5387, -0.5091, -0.6713, 0.5387, -0.5091, -0.6713, 0.5387, -0.5091, -0.6713, 0.5387, -0.5091, -0.6713, 0.8419, -0.247, -0.4797, 0.8419, -0.247, -0.4797, 0.8419, -0.247, -0.4797, 0.8419, -0.247, -0.4797, 0.9878, 0.1548, 0.01864, 0.9878, 0.1548, 0.01864, 0.9878, 0.1548, 0.01864, 0.9878, 0.1548, 0.01864, 0.1082, -0.7833, -0.6122, 0.1082, -0.7833, -0.6122, 0.1082, -0.7833, -0.6122, 0.1082, -0.7833, -0.6122, -0.7712, -0.2617, 0.5803, -0.7712, -0.2617, 0.5803, -0.7712, -0.2617, 0.5803, -0.7712, -0.2617, 0.5803, -0.9536, 0.0003108, 0.301, -0.9536, 0.0003108, 0.301, -0.9536, 0.0003108, 0.301, -0.9536, 0.0003108, 0.301, -0.9654, 0.1689, 0.1988, -0.9654, 0.1689, 0.1988, -0.9654, 0.1689, 0.1988, -0.9654, 0.1689, 0.1988, -0.9403, -0.01585, 0.3401, -0.9403, -0.01585, 0.3401, -0.9403, -0.01585, 0.3401, -0.9403, -0.01585, 0.3401, 0.4228, -0.2988, 0.8555, 0.4228, -0.2988, 0.8555, 0.4228, -0.2988, 0.8555, 0.4228, -0.2988, 0.8555, -0.3019, -0.5209, 0.7985, -0.3019, -0.5209, 0.7985, -0.3019, -0.5209, 0.7985, -0.3019, -0.5209, 0.7985, 0.5697, 0.8208, -0.04168, 0.5697, 0.8208, -0.04168, 0.5697, 0.8208, -0.04168, 0.5697, 0.8208, -0.04168, 0.5313, 0.8195, -0.2147, 0.5313, 0.8195, -0.2147, 0.5313, 0.8195, -0.2147, 0.5313, 0.8195, -0.2147, 0.3895, -0.8971, -0.2086, 0.3895, -0.8971, -0.2086, 0.3895, -0.8971, -0.2086, 0.3895, -0.8971, -0.2086, -0.5261, -0.7275, -0.4403, -0.5261, -0.7275, -0.4403, -0.5261, -0.7275, -0.4403, -0.5261, -0.7275, -0.4403, -0.498, 0.8671, 0.008784, -0.498, 0.8671, 0.008784, -0.498, 0.8671, 0.008784, -0.498, 0.8671, 0.008784, -0.065, 0.9877, -0.1422, -0.065, 0.9877, -0.1422, -0.065, 0.9877, -0.1422, -0.065, 0.9877, -0.1422, 0.513, 0.8488, -0.1278, 0.513, 0.8488, -0.1278, 0.513, 0.8488, -0.1278, 0.513, 0.8488, -0.1278, -0.8629, 0.5038, 0.04026, -0.8629, 0.5038, 0.04026, -0.8629, 0.5038, 0.04026, -0.8629, 0.5038, 0.04026, -0.2846, -0.4594, 0.8414, -0.2846, -0.4594, 0.8414, -0.2846, -0.4594, 0.8414, -0.2846, -0.4594, 0.8414, 0.9201, 0.3912, 0.01906, 0.9201, 0.3912, 0.01906, 0.9201, 0.3912, 0.01906, 0.9201, 0.3912, 0.01906, -0.7096, -0.4765, 0.5191, -0.7096, -0.4765, 0.5191, -0.7096, -0.4765, 0.5191, -0.7096, -0.4765, 0.5191, 0.9239, 0.3821, 0.0201, 0.9239, 0.3821, 0.0201, 0.9239, 0.3821, 0.0201, 0.9239, 0.3821, 0.0201, -0.2679, -0.9536, -0.1372, -0.2679, -0.9536, -0.1372, -0.2679, -0.9536, -0.1372, -0.2679, -0.9536, -0.1372, -0.6007, -0.7684, -0.2208, -0.6007, -0.7684, -0.2208, -0.6007, -0.7684, -0.2208, -0.6007, -0.7684, -0.2208, 0.8409, 0.3076, -0.4452, 0.8409, 0.3076, -0.4452, 0.8409, 0.3076, -0.4452, 0.8409, 0.3076, -0.4452, -0.7757, -0.5856, -0.2354, -0.7757, -0.5856, -0.2354, -0.7757, -0.5856, -0.2354, -0.7757, -0.5856, -0.2354, 0.2088, -0.9652, 0.1574, 0.2088, -0.9652, 0.1574, 0.2088, -0.9652, 0.1574, 0.2088, -0.9652, 0.1574, 0.1705, -0.9801, 0.102, 0.1705, -0.9801, 0.102, 0.1705, -0.9801, 0.102, 0.1705, -0.9801, 0.102, -0.4202, -0.9069, 0.03214, -0.4202, -0.9069, 0.03214, -0.4202, -0.9069, 0.03214, -0.4202, -0.9069, 0.03214, 0.1135, -0.8887, 0.4442, 0.1135, -0.8887, 0.4442, 0.1135, -0.8887, 0.4442, 0.1135, -0.8887, 0.4442, -0.267, -0.9561, 0.1208, -0.267, -0.9561, 0.1208, -0.267, -0.9561, 0.1208, -0.267, -0.9561, 0.1208, -0.1721, -0.8754, -0.4516, -0.1721, -0.8754, -0.4516, -0.1721, -0.8754, -0.4516, -0.1721, -0.8754, -0.4516, 0.09121, -0.761, -0.6423, 0.09121, -0.761, -0.6423, 0.09121, -0.761, -0.6423, 0.09121, -0.761, -0.6423, 0.7664, -0.2104, -0.607, 0.7664, -0.2104, -0.607, 0.7664, -0.2104, -0.607, 0.7664, -0.2104, -0.607, 0.7656, -0.12, -0.632, 0.7656, -0.12, -0.632, 0.7656, -0.12, -0.632, 0.7656, -0.12, -0.632, -0.973, 0.1945, -0.1241, -0.973, 0.1945, -0.1241, -0.973, 0.1945, -0.1241, -0.973, 0.1945, -0.1241, -0.2189, -0.9715, -0.09125, -0.2189, -0.9715, -0.09125, -0.2189, -0.9715, -0.09125, -0.2189, -0.9715, -0.09125, -0.1763, -0.9784, -0.1083, -0.1763, -0.9784, -0.1083, -0.1763, -0.9784, -0.1083, -0.1763, -0.9784, -0.1083, -0.1316, -0.9733, -0.188, -0.1316, -0.9733, -0.188, -0.1316, -0.9733, -0.188, -0.1316, -0.9733, -0.188, 0.1156, -0.9923, 0.04473, 0.1156, -0.9923, 0.04473, 0.1156, -0.9923, 0.04473, 0.1156, -0.9923, 0.04473, -0.5584, -0.8281, 0.04969, -0.5584, -0.8281, 0.04969, -0.5584, -0.8281, 0.04969, -0.5584, -0.8281, 0.04969, -0.9883, 0.1177, 0.09709, -0.9883, 0.1177, 0.09709, -0.9883, 0.1177, 0.09709, -0.9883, 0.1177, 0.09709, -0.5354, -0.6629, -0.5234, -0.5354, -0.6629, -0.5234, -0.5354, -0.6629, -0.5234, -0.5354, -0.6629, -0.5234, -0.01301, 0.03516, -0.9993, -0.01301, 0.03516, -0.9993, -0.01301, 0.03516, -0.9993, -0.01301, 0.03516, -0.9993, -0.01301, 0.03516, -0.9993, -0.01301, 0.03516, -0.9993, -0.01301, 0.03516, -0.9993, -0.01301, 0.03516, -0.9993, -0.04049, 0.8973, -0.4396, -0.04049, 0.8973, -0.4396, -0.04049, 0.8973, -0.4396, -0.04049, 0.8973, -0.4396, -0.4587, 0.7399, -0.4921, -0.4587, 0.7399, -0.4921, -0.4587, 0.7399, -0.4921, -0.4587, 0.7399, -0.4921, 0.4552, -0.711, -0.536, 0.4552, -0.711, -0.536, 0.4552, -0.711, -0.536, 0.4552, -0.711, -0.536, -0.8205, 0.03333, -0.5706, -0.8205, 0.03333, -0.5706, -0.8205, 0.03333, -0.5706, -0.8205, 0.03333, -0.5706, 0.8211, 0.01493, -0.5706, 0.8211, 0.01493, -0.5706, 0.8211, 0.01493, -0.5706, 0.8211, 0.01493, -0.5706, 0.4837, 0.7084, -0.514, 0.4837, 0.7084, -0.514, 0.4837, 0.7084, -0.514, 0.4837, 0.7084, -0.514, -0.1983, -0.847, -0.4932, -0.1983, -0.847, -0.4932, -0.1983, -0.847, -0.4932, -0.1983, -0.847, -0.4932])] * 3)])
arm_armature_006 = bpy.data.armatures.new('Armature.006')  # bones are not reproduced

# ---- objects
ob_c = bpy.data.objects.new('C', arm_armature_006)
ob_mesh_004 = bpy.data.objects.new('mesh.004', me_untitled_006)

# ---- transforms, parenting, visibility, modifiers, constraints
ob_c.location = (0.0, 0.0, 0.0)
ob_c.show_in_front = True
ob_c.lineart.crease_threshold = 0.0
ob_mesh_004.parent = ob_c
ob_mesh_004.location = (0.0, 0.0, 0.0)
ob_mesh_004.scale = (0.121, 0.121, 0.121)
ob_mesh_004.color = (0.8, 0.8, 0.8, 1.0)
ob_mesh_004.lineart.crease_threshold = 0.0
_vg = ob_mesh_004.vertex_groups.new(name='Wrist')
_vg = ob_mesh_004.vertex_groups.new(name='Thumb_1')
_vg = ob_mesh_004.vertex_groups.new(name='Thumb_2')
_vg = ob_mesh_004.vertex_groups.new(name='Thumb_3')
_vg = ob_mesh_004.vertex_groups.new(name='Index_1')
_vg = ob_mesh_004.vertex_groups.new(name='Index_2')
_vg = ob_mesh_004.vertex_groups.new(name='Index_3')
_vg = ob_mesh_004.vertex_groups.new(name='Index_4')
_vg = ob_mesh_004.vertex_groups.new(name='Middle_1')
_vg = ob_mesh_004.vertex_groups.new(name='Middle_2')
_vg = ob_mesh_004.vertex_groups.new(name='Middle_3')
_vg = ob_mesh_004.vertex_groups.new(name='Middle_4')
_vg = ob_mesh_004.vertex_groups.new(name='Ring_1')
_vg = ob_mesh_004.vertex_groups.new(name='Ring_2')
_vg = ob_mesh_004.vertex_groups.new(name='Ring_3')
_vg = ob_mesh_004.vertex_groups.new(name='Ring_4')
_vg = ob_mesh_004.vertex_groups.new(name='Little_1')
_vg = ob_mesh_004.vertex_groups.new(name='Little_2')
_vg = ob_mesh_004.vertex_groups.new(name='Little_3')
_vg = ob_mesh_004.vertex_groups.new(name='Little_4')

# ---- collection membership
col_c.objects.link(ob_c)
col_c.objects.link(ob_mesh_004)

# ---- scene / render settings (as saved in the file)
scene.frame_start = 1; scene.frame_end = 250; scene.frame_set(1)
scene.render.engine = 'BLENDER_EEVEE_NEXT'
scene.cycles.sampling_pattern = 'TABULATED_SOBOL'
scene.view_settings.view_transform = 'Filmic'
bpy.context.view_layer.update()

# ---- added for rendering (the .blend has no active camera and no usable light): camera, sun
cam_auto = bpy.data.cameras.new('AutoCamera')
cam_auto.lens = 50.0
cam_auto.sensor_width = 36.0
cam_auto.clip_end = 1000.0
ob_auto_camera = bpy.data.objects.new('AutoCamera', cam_auto)
scene.collection.objects.link(ob_auto_camera)
ob_auto_camera.location = (12.1944, -15.5108, 15.116)
ob_auto_camera.rotation_euler = (1.09748, -7.21219e-08, 0.694738)
scene.camera = ob_auto_camera
light_auto_sun = bpy.data.lights.new('AutoSun', 'SUN')
light_auto_sun.energy = 3.0
light_auto_sun.angle = 0.0523599
ob_auto_sun = bpy.data.objects.new('AutoSun', light_auto_sun)
scene.collection.objects.link(ob_auto_sun)
ob_auto_sun.rotation_euler = (0.872665, 0.174533, 0.523599)
bpy.context.view_layer.update()

